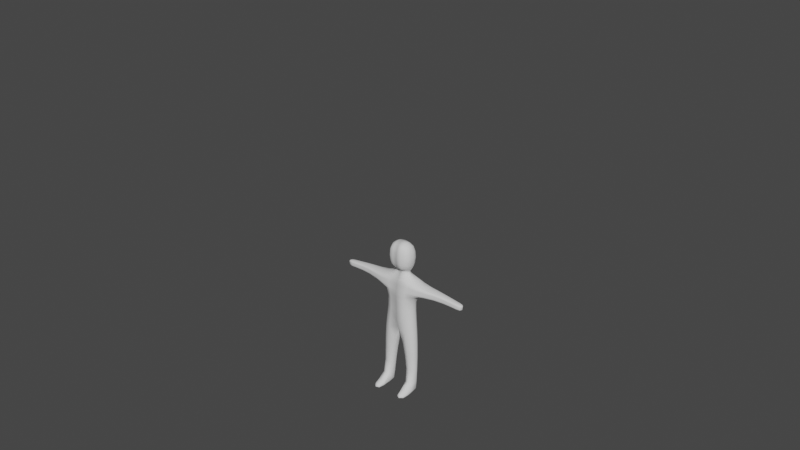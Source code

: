 # Source: Player.blend  (saved by Blender 2.93.21; exported with 4.5.12 LTS)
import bpy
from mathutils import Matrix  # noqa: F401  (used for matrix-valued properties, if any)

bpy.ops.wm.read_factory_settings(use_empty=True)
scene = bpy.context.scene
scene.name = 'Scene'

# ---- collections
col_collection = bpy.data.collections.new('Collection'); scene.collection.children.link(col_collection)

# ---- world
world_world = bpy.data.worlds.new('World'); scene.world = world_world
world_world.use_nodes = True; world_world.node_tree.nodes.clear()
_N = world_world.node_tree.nodes; _L = world_world.node_tree.links
n0 = _N.new('ShaderNodeOutputWorld'); n0.name = 'World Output'; n0.location = (300, 300)
n1 = _N.new('ShaderNodeBackground'); n1.name = 'Background'; n1.location = (10, 300)
n1.inputs[0].default_value = (0.05088, 0.05088, 0.05088, 1.0)
_L.new(n1.outputs[0], n0.inputs[0])
n0.is_active_output = True
world_world.color = (0.05088, 0.05088, 0.05088)
world_world.use_sun_shadow = False
world_world.sun_shadow_jitter_overblur = 0.0

# ---- meshes
me_unamedmesh = bpy.data.meshes.new('unamedmesh')
me_unamedmesh.from_pydata([(0.4294, -0.3048, -0.1759), (0.6739, 0.6848, -0.2244), (0.4294, -0.3051, 0.1392), (0.6739, 0.668, 0.1041), (0.4934, -1.008, -0.1506), (0.4934, -1.008, 0.1625), (0.55, -1.905, -0.105), (0.55, -1.903, 0.1405), (0.2495, -1.931, -0.1342), (0.2495, -1.929, 0.1555), (0.5596, -2.778, -0.05611), (0.5789, -2.813, 0.2028), (0.3272, -2.781, -0.07991), (0.3172, -2.815, 0.2222), (0.5508, 0.2731, -0.2259), (0.5508, 0.2706, 0.1443), (1.238, 0.3854, -0.1867), (1.299, 0.6096, -0.1907), (1.299, 0.6092, 0.007481), (1.238, 0.3851, 0.01204), (1.828, 0.3727, -0.167), (1.854, 0.5538, -0.167), (1.854, 0.5538, -0.02899), (1.828, 0.3727, -0.02899), (0.5339, -3.1, -0.01615), (0.5701, -3.124, 0.2439), (0.3646, -3.1, -0.02865), (0.3365, -3.123, 0.2627), (0.5505, -3.017, 0.6076), (0.3851, -3.016, 0.6417), (0.5522, -3.12, 0.617), (0.3829, -3.119, 0.6514), (0.271, 0.8718, -0.1501), (0.271, 0.8671, 0.03095), (0.2926, 1.112, -0.1664), (0.295, 1.109, 0.06436), (2.12, 0.3548, -0.1461), (2.143, 0.5183, -0.1461), (2.143, 0.5183, -0.04982), (2.12, 0.3548, -0.04982), (0.3863, 1.471, -0.1565), (0.3907, 1.469, 0.07006), (0.2915, 1.826, -0.1463), (0.2957, 1.832, 0.05966), (0.2291, 1.194, 0.201), (0.273, 1.465, 0.2274), (0.2354, 1.755, 0.1992), (0.2161, 1.218, -0.267), (0.2552, 1.47, -0.2796), (0.2194, 1.73, -0.2603), (0.2175, 1.003, -0.1318), (0.2175, 1.003, 0.01711), (0.6845, 0.5731, -0.2832), (0.6845, 0.5516, 0.1728), (1.285, 0.5498, -0.2393), (1.285, 0.5492, 0.05821), (1.847, 0.5081, -0.2014), (1.847, 0.5081, 0.005497), (2.164, 0.4757, -0.1622), (2.164, 0.4757, -0.03377), (0.6293, 0.4155, 0.1866), (1.261, 0.4517, 0.06021), (1.836, 0.4317, 0.005497), (2.154, 0.4029, -0.03377), (0.6293, 0.4268, -0.2868), (1.261, 0.4522, -0.2377), (1.836, 0.4317, -0.2014), (2.154, 0.4029, -0.1622), (-0.4294, -0.3048, -0.1759), (-0.6739, 0.6848, -0.2244), (-0.4294, -0.3051, 0.1392), (-0.6739, 0.668, 0.1041), (7.138e-09, -0.3339, -0.3029), (-2.539e-07, 0.8545, -0.2477), (1.406e-07, -0.3339, 0.2764), (-1.202e-07, 0.7289, 0.207), (-0.4934, -1.008, -0.1506), (-0.4934, -1.008, 0.1625), (1.675e-07, -0.9151, -0.1882), (2.558e-07, -0.9151, 0.195), (-0.55, -1.905, -0.105), (-0.55, -1.903, 0.1405), (-0.2495, -1.931, -0.1342), (-0.2495, -1.929, 0.1555), (-0.5596, -2.778, -0.05611), (-0.5789, -2.813, 0.2028), (-0.3272, -2.781, -0.07991), (-0.3172, -2.815, 0.2222), (-0.5508, 0.2731, -0.2259), (-0.5508, 0.2706, 0.1443), (3.122e-08, 0.1687, 0.3041), (-1.278e-07, 0.1775, -0.3772), (-1.238, 0.3854, -0.1867), (-1.299, 0.6096, -0.1907), (-1.299, 0.6092, 0.007481), (-1.238, 0.3851, 0.01204), (-1.828, 0.3727, -0.167), (-1.854, 0.5538, -0.167), (-1.854, 0.5538, -0.02899), (-1.828, 0.3727, -0.02899), (-0.5339, -3.1, -0.01615), (-0.5701, -3.124, 0.2439), (-0.3646, -3.1, -0.02865), (-0.3365, -3.123, 0.2627), (-0.5505, -3.017, 0.6076), (-0.3851, -3.016, 0.6417), (-0.5522, -3.12, 0.617), (-0.3829, -3.119, 0.6514), (-0.271, 0.8718, -0.1501), (-0.271, 0.8671, 0.03095), (-1.799e-07, 0.8847, 0.1039), (-2.568e-07, 0.9132, -0.2013), (-0.2926, 1.112, -0.1664), (-0.295, 1.109, 0.06436), (-2.071e-07, 1.035, 0.1357), (-2.974e-07, 1.059, -0.2312), (-2.12, 0.3548, -0.1461), (-2.143, 0.5183, -0.1461), (-2.143, 0.5183, -0.04982), (-2.12, 0.3548, -0.04982), (-0.3863, 1.471, -0.1565), (-0.3907, 1.469, 0.07006), (-3.172e-07, 1.471, 0.09453), (-3.787e-07, 1.473, -0.1702), (-0.2915, 1.826, -0.1463), (-0.2957, 1.832, 0.05966), (-4.319e-07, 1.949, 0.07486), (-4.77e-07, 1.94, -0.1305), (-0.2291, 1.194, 0.201), (-2.109e-07, 1.152, 0.2361), (-0.273, 1.465, 0.2274), (-2.719e-07, 1.464, 0.2837), (-0.2354, 1.755, 0.1992), (-3.601e-07, 1.793, 0.2299), (-3.395e-07, 1.181, -0.2928), (-0.2161, 1.218, -0.267), (-4.103e-07, 1.464, -0.3174), (-0.2552, 1.47, -0.2796), (-4.687e-07, 1.756, -0.2781), (-0.2194, 1.73, -0.2603), (-2.091e-07, 0.9901, 0.08266), (-2.748e-07, 1.003, -0.1899), (-0.2175, 1.003, -0.1318), (-0.2175, 1.003, 0.01711), (-0.6845, 0.5731, -0.2832), (-0.6845, 0.5516, 0.1728), (-7.722e-08, 0.5875, 0.2524), (-2.295e-07, 0.7033, -0.2927), (-1.285, 0.5498, -0.2393), (-1.285, 0.5492, 0.05821), (-1.847, 0.5081, -0.2014), (-1.847, 0.5081, 0.005497), (-2.164, 0.4757, -0.1622), (-2.164, 0.4757, -0.03377), (-0.6293, 0.4155, 0.1866), (-2.617e-08, 0.4007, 0.2872), (-1.863e-07, 0.4561, -0.3522), (-1.261, 0.4517, 0.06021), (-1.836, 0.4317, 0.005497), (-2.154, 0.4029, -0.03377), (-0.6293, 0.4268, -0.2868), (-1.261, 0.4522, -0.2377), (-1.836, 0.4317, -0.2014), (-2.154, 0.4029, -0.1622), (0.4939, -0.3006, -0.01912), (0.699, 0.6327, -0.276), (0.7417, 0.6808, -0.06592), (0.4363, 0.006147, 0.1385), (0.2469, -0.3174, 0.2303), (0.3306, 0.6987, 0.1768), (7.749e-08, -0.04662, 0.2897), (7.388e-08, -0.3339, -0.01328), (-1.871e-07, 0.7917, -0.02031), (-6.853e-08, -0.04551, -0.3429), (0.2469, -0.3172, -0.2627), (0.3306, 0.7648, -0.257), (0.5627, -0.9998, 0.006298), (0.2963, -1.019, 0.2375), (2.334e-07, -1.008, 0.005499), (0.2963, -1.019, -0.2277), (0.4562, -0.6379, 0.1521), (0.4562, -0.6378, -0.1636), (8.829e-08, -0.6575, -0.2743), (2.134e-07, -0.6575, 0.2687), (0.6064, -1.899, 0.01908), (0.3998, -1.915, 0.1982), (0.1931, -1.935, 0.0093), (0.3998, -1.918, -0.1698), (0.1719, -1.463, -0.1588), (0.1719, -1.463, 0.1736), (0.5272, -1.435, 0.156), (0.5272, -1.435, -0.1305), (0.6071, -2.778, 0.04447), (0.4477, -2.756, 0.2605), (0.2807, -2.782, 0.03542), (0.4434, -2.781, -0.1054), (0.5586, -2.383, -0.07829), (0.2989, -2.395, -0.1055), (0.2979, -2.393, 0.1487), (0.5607, -2.38, 0.136), (0.4363, 0.007065, -0.1949), (0.5929, 0.3622, 0.1875), (-6.332e-10, 0.3045, 0.3018), (-1.634e-07, 0.3324, -0.3768), (0.2665, 0.2155, -0.3186), (-4.829e-08, 0.1731, -0.03652), (0.2665, 0.2099, 0.2477), (0.6182, 0.2521, -0.04175), (1.293, 0.5868, -0.2337), (1.3, 0.6171, -0.09174), (1.248, 0.4113, 0.05491), (1.234, 0.3763, -0.08715), (1.012, 0.6274, 0.0491), (1.012, 0.6301, -0.2055), (0.8967, 0.3662, -0.1958), (0.8967, 0.3651, 0.06443), (1.851, 0.5363, -0.1971), (1.855, 0.5597, -0.09798), (1.831, 0.3968, 0.001185), (1.826, 0.3643, -0.09798), (1.557, 0.3836, -0.0167), (1.59, 0.583, -0.01727), (1.59, 0.583, -0.1771), (1.557, 0.3836, -0.1766), (0.5598, -3.118, 0.07265), (0.4532, -3.156, 0.2582), (0.3396, -3.117, 0.0689), (0.4492, -3.115, -0.03807), (0.5557, -3.011, -0.03939), (0.3415, -3.01, -0.05974), (0.2926, -3.022, 0.2512), (0.6132, -3.023, 0.2258), (0.4692, -3.011, 0.6566), (0.4689, -3.132, 0.6662), (0.3674, -3.071, 0.6832), (0.5707, -3.072, 0.6396), (0.3527, -2.966, 0.479), (0.5691, -2.967, 0.4433), (0.5713, -3.127, 0.4625), (0.3511, -3.126, 0.4986), (0.3117, 0.865, -0.0612), (0.1558, 0.8746, 0.0815), (-2.183e-07, 0.899, -0.04868), (0.1558, 0.8894, -0.1914), (-2.555e-07, 0.8857, -0.2231), (0.4265, 0.7827, -0.1788), (0.4265, 0.7694, 0.06313), (-1.504e-07, 0.8072, 0.1546), (0.3324, 1.119, -0.05341), (0.1539, 1.056, 0.1106), (-2.635e-07, 1.094, -0.04985), (0.1522, 1.069, -0.21), (-2.104e-07, 1.014, 0.1009), (-2.641e-07, 0.9573, -0.1891), (0.2477, 1.042, -0.1393), (0.2122, 0.9466, 0.01683), (2.164, 0.5026, -0.1594), (2.161, 0.5189, -0.09798), (2.145, 0.3708, -0.03652), (2.137, 0.3495, -0.09798), (2.023, 0.3597, -0.03592), (2.047, 0.5317, -0.03592), (2.047, 0.5317, -0.16), (2.023, 0.3597, -0.16), (0.4026, 1.471, -0.04624), (0.2705, 1.801, 0.1474), (-3.49e-07, 1.474, -0.041), (-3.979e-07, 1.469, -0.2575), (-3.331e-07, 1.263, -0.1824), (0.3636, 1.277, -0.1586), (0.3676, 1.274, 0.06645), (-2.663e-07, 1.253, 0.097), (0.3035, 1.841, -0.04585), (0.164, 1.914, 0.06403), (-4.594e-07, 1.966, -0.02809), (0.1616, 1.906, -0.1388), (-3.729e-07, 1.706, 0.08736), (-4.273e-07, 1.702, -0.1531), (0.3653, 1.67, -0.1526), (0.3699, 1.672, 0.06494), (0.1373, 1.167, 0.2184), (0.1495, 1.464, 0.2632), (0.2585, 1.297, 0.2184), (-2.347e-07, 1.29, 0.2711), (0.1418, 1.782, 0.2154), (-3.16e-07, 1.642, 0.2703), (0.263, 1.64, 0.2184), (0.3511, 1.467, 0.1635), (-3.988e-07, 1.894, 0.1633), (0.2644, 1.154, 0.1528), (-2.042e-07, 1.072, 0.1857), (-2.922e-07, 1.468, 0.1996), (0.1283, 1.195, -0.2799), (0.1372, 1.467, -0.304), (-3.733e-07, 1.309, -0.3114), (0.2423, 1.317, -0.2759), (0.1305, 1.749, -0.2705), (-4.439e-07, 1.618, -0.3092), (0.2445, 1.625, -0.2736), (-3.145e-07, 1.102, -0.2634), (-4.802e-07, 1.867, -0.217), (0.2587, 1.783, -0.2208), (0.2552, 1.171, -0.2345), (0.3383, 1.471, -0.2337), (-1.996e-07, 0.9473, 0.08095), (-2.852e-07, 1.033, -0.205), (0.2122, 0.9472, -0.1352), (0.2479, 1.041, 0.02814), (0.125, 0.9976, 0.0605), (0.125, 1.003, -0.172), (0.2501, 1.004, -0.05793), (-2.419e-07, 0.9965, -0.0536), (0.66, 0.4986, -0.2849), (0.699, 0.6087, 0.1614), (-9.764e-08, 0.6603, 0.2365), (-2.453e-07, 0.7951, -0.2695), (1.274, 0.5017, -0.2385), (1.293, 0.5863, 0.05128), (1.842, 0.4711, -0.2014), (1.851, 0.5363, 0.001185), (2.159, 0.4405, -0.1622), (2.164, 0.5026, -0.03652), (2.045, 0.4882, -0.1912), (2.204, 0.4715, -0.09798), (1.582, 0.5323, -0.2169), (2.045, 0.4882, -0.004783), (0.9902, 0.5511, 0.114), (0.9902, 0.5551, -0.2639), (1.582, 0.5322, 0.02283), (0.3509, 0.627, -0.2914), (-1.534e-07, 0.6454, -0.02015), (0.3509, 0.5652, 0.2174), (0.66, 0.482, 0.1794), (-5.252e-08, 0.4972, 0.2692), (-2.086e-07, 0.5838, -0.3215), (1.274, 0.5011, 0.05918), (1.842, 0.4711, 0.005497), (2.159, 0.4405, -0.03377), (0.5929, 0.3688, -0.2818), (1.248, 0.4118, -0.2307), (1.831, 0.3968, -0.1971), (2.145, 0.3708, -0.1594), (0.3142, 0.4046, 0.241), (-1.062e-07, 0.4284, -0.03253), (0.3142, 0.4348, -0.318), (0.9454, 0.4389, -0.2606), (1.568, 0.4478, -0.2167), (2.194, 0.3986, -0.09798), (2.034, 0.4149, -0.1912), (2.034, 0.4149, -0.004783), (0.9454, 0.4363, 0.1205), (1.568, 0.4477, 0.02308), (-0.4939, -0.3006, -0.01912), (-0.699, 0.6327, -0.276), (-0.7417, 0.6808, -0.06592), (-0.4363, 0.006147, 0.1385), (-0.2469, -0.3174, 0.2303), (-0.3306, 0.6987, 0.1768), (-0.2469, -0.3172, -0.2627), (-0.3306, 0.7648, -0.257), (-0.5627, -0.9998, 0.006298), (-0.2963, -1.019, 0.2375), (-0.2963, -1.019, -0.2277), (-0.4562, -0.6379, 0.1521), (-0.4562, -0.6378, -0.1636), (-0.6064, -1.899, 0.01908), (-0.3998, -1.915, 0.1982), (-0.1931, -1.935, 0.0093), (-0.3998, -1.918, -0.1698), (-0.1719, -1.463, -0.1588), (-0.1719, -1.463, 0.1736), (-0.5272, -1.435, 0.156), (-0.5272, -1.435, -0.1305), (-0.6071, -2.778, 0.04447), (-0.4477, -2.756, 0.2605), (-0.2807, -2.782, 0.03542), (-0.4434, -2.781, -0.1054), (-0.5586, -2.383, -0.07829), (-0.2989, -2.395, -0.1055), (-0.2979, -2.393, 0.1487), (-0.5607, -2.38, 0.136), (-0.4363, 0.007065, -0.1949), (-0.5929, 0.3622, 0.1875), (-0.2665, 0.2155, -0.3186), (-0.2665, 0.2099, 0.2477), (-0.6182, 0.2521, -0.04175), (-1.293, 0.5868, -0.2337), (-1.3, 0.6171, -0.09174), (-1.248, 0.4113, 0.05491), (-1.234, 0.3763, -0.08715), (-1.012, 0.6274, 0.0491), (-1.012, 0.6301, -0.2055), (-0.8967, 0.3662, -0.1958), (-0.8967, 0.3651, 0.06443), (-1.851, 0.5363, -0.1971), (-1.855, 0.5597, -0.09797), (-1.831, 0.3968, 0.001185), (-1.826, 0.3643, -0.09797), (-1.557, 0.3836, -0.0167), (-1.59, 0.583, -0.01727), (-1.59, 0.583, -0.1771), (-1.557, 0.3836, -0.1766), (-0.5598, -3.118, 0.07265), (-0.4532, -3.156, 0.2582), (-0.3396, -3.117, 0.0689), (-0.4492, -3.115, -0.03807), (-0.5557, -3.011, -0.03939), (-0.3415, -3.01, -0.05974), (-0.2926, -3.022, 0.2512), (-0.6132, -3.023, 0.2258), (-0.4692, -3.011, 0.6566), (-0.4689, -3.132, 0.6662), (-0.3674, -3.071, 0.6832), (-0.5707, -3.072, 0.6396), (-0.3527, -2.966, 0.479), (-0.5691, -2.967, 0.4433), (-0.5713, -3.127, 0.4625), (-0.3511, -3.126, 0.4986), (-0.3117, 0.865, -0.0612), (-0.1558, 0.8746, 0.0815), (-0.1558, 0.8894, -0.1914), (-0.4265, 0.7827, -0.1788), (-0.4265, 0.7694, 0.06313), (-0.3324, 1.119, -0.05341), (-0.1539, 1.056, 0.1106), (-0.1522, 1.069, -0.21), (-0.2477, 1.042, -0.1393), (-0.2122, 0.9466, 0.01683), (-2.164, 0.5026, -0.1594), (-2.161, 0.5189, -0.09797), (-2.145, 0.3708, -0.03652), (-2.137, 0.3495, -0.09797), (-2.023, 0.3597, -0.03592), (-2.047, 0.5317, -0.03592), (-2.047, 0.5317, -0.16), (-2.023, 0.3597, -0.16), (-0.4026, 1.471, -0.04624), (-0.2705, 1.801, 0.1474), (-0.3636, 1.277, -0.1586), (-0.3676, 1.274, 0.06645), (-0.3035, 1.841, -0.04585), (-0.164, 1.914, 0.06403), (-0.1616, 1.906, -0.1388), (-0.3653, 1.67, -0.1526), (-0.3699, 1.672, 0.06494), (-0.1373, 1.167, 0.2184), (-0.1495, 1.464, 0.2632), (-0.2585, 1.297, 0.2184), (-0.1418, 1.782, 0.2154), (-0.263, 1.64, 0.2184), (-0.3511, 1.467, 0.1635), (-0.2644, 1.154, 0.1528), (-0.1283, 1.195, -0.2799), (-0.1372, 1.467, -0.304), (-0.2423, 1.317, -0.2759), (-0.1305, 1.749, -0.2705), (-0.2445, 1.625, -0.2736), (-0.2587, 1.783, -0.2208), (-0.2552, 1.171, -0.2345), (-0.3383, 1.471, -0.2337), (-0.2122, 0.9472, -0.1352), (-0.2479, 1.041, 0.02814), (-0.125, 0.9976, 0.0605), (-0.125, 1.003, -0.172), (-0.2501, 1.004, -0.05793), (-0.66, 0.4986, -0.2849), (-0.699, 0.6087, 0.1614), (-1.274, 0.5017, -0.2385), (-1.293, 0.5863, 0.05128), (-1.842, 0.4711, -0.2014), (-1.851, 0.5363, 0.001185), (-2.159, 0.4405, -0.1622), (-2.164, 0.5026, -0.03652), (-2.045, 0.4882, -0.1912), (-2.204, 0.4715, -0.09797), (-1.582, 0.5323, -0.2169), (-2.045, 0.4882, -0.004782), (-0.9902, 0.5511, 0.114), (-0.9902, 0.5551, -0.2639), (-1.582, 0.5322, 0.02283), (-0.3509, 0.627, -0.2914), (-0.3509, 0.5652, 0.2174), (-0.66, 0.482, 0.1794), (-1.274, 0.5011, 0.05918), (-1.842, 0.4711, 0.005497), (-2.159, 0.4405, -0.03377), (-0.5929, 0.3688, -0.2818), (-1.248, 0.4118, -0.2307), (-1.831, 0.3968, -0.1971), (-2.145, 0.3708, -0.1594), (-0.3142, 0.4046, 0.241), (-0.3142, 0.4348, -0.318), (-0.9454, 0.4389, -0.2606), (-1.568, 0.4478, -0.2167), (-2.194, 0.3986, -0.09797), (-2.034, 0.4149, -0.1912), (-2.034, 0.4149, -0.004782), (-0.9454, 0.4363, 0.1205), (-1.568, 0.4477, 0.02308), (1.019, 0.6382, -0.07904), (0.3586, 0.6312, 0.2052), (0.3586, 0.7027, -0.279), (0.524, -0.6321, -0.006181), (0.2405, 0.827, -0.2229), (0.1106, -1.474, 0.006612), (0.2633, -0.651, -0.2468), (0.2633, -0.651, 0.2377), (0.4288, -2.39, -0.1343), (0.5917, -1.427, 0.01373), (0.3525, -1.452, -0.2021), (0.3525, -1.452, 0.2222), (0.4486, -3.013, -0.08493), (0.4293, -2.381, 0.1874), (0.2499, -2.395, 0.01749), (0.6079, -2.378, 0.02789), (0.2468, -0.01641, -0.2909), (0.2468, -0.01762, 0.2365), (0.5022, 0.01198, -0.02864), (1.562, 0.4097, 0.01819), (1.004, 0.6011, -0.2578), (0.8949, 0.3551, -0.06518), (0.9178, 0.3943, 0.1162), (2.028, 0.3818, -0.008685), (1.587, 0.5636, -0.212), (1.556, 0.3746, -0.09662), (1.591, 0.5895, -0.0972), (0.4497, -3.15, 0.07288), (0.4609, -2.935, 0.4651), (0.2935, -3.011, 0.05371), (0.6048, -3.012, 0.06073), (0.4718, -3.078, 0.7285), (0.6106, -3.052, 0.4491), (0.4612, -3.154, 0.4871), (0.3121, -3.051, 0.4987), (0.2405, 0.7856, 0.1278), (0.489, 0.7672, -0.06143), (0.2846, 1.045, -0.05621), (0.1409, 1.036, -0.1839), (0.1411, 1.028, 0.07587), (2.202, 0.4988, -0.09798), (2.048, 0.5152, -0.1873), (2.023, 0.3518, -0.09798), (2.05, 0.537, -0.09798), (0.152, 1.87, 0.1519), (0.3808, 1.271, -0.04907), (0.1681, 1.927, -0.03891), (0.3806, 1.677, -0.04675), (0.3342, 1.656, 0.1564), (0.1432, 1.295, 0.2516), (0.146, 1.639, 0.2517), (0.1468, 1.094, 0.1661), (0.3297, 1.286, 0.1579), (0.132, 1.316, -0.2984), (0.1332, 1.619, -0.2968), (0.1449, 1.845, -0.218), (0.1414, 1.117, -0.2475), (0.3181, 1.298, -0.2331), (0.3208, 1.648, -0.2284), (0.122, 0.947, 0.06013), (0.122, 0.9514, -0.1741), (0.244, 0.9461, -0.05993), (2.04, 0.4528, -0.1912), (2.199, 0.4362, -0.09798), (1.575, 0.4913, -0.2168), (2.048, 0.5152, -0.008685), (1.004, 0.597, 0.1042), (0.9701, 0.4962, -0.2623), (1.587, 0.5636, 0.01774), (0.3347, 0.5314, -0.3042), (0.3347, 0.4849, 0.2289), (0.2904, 0.3312, 0.2501), (0.2904, 0.347, -0.3273), (0.9178, 0.3962, -0.2515), (1.562, 0.4097, -0.2116), (2.183, 0.3664, -0.09798), (2.028, 0.3818, -0.1873), (2.04, 0.4528, -0.004783), (0.9701, 0.4929, 0.1171), (1.575, 0.4912, 0.02295), (-1.019, 0.6382, -0.07903), (-0.3586, 0.6312, 0.2052), (-1.715e-07, 0.7277, -0.01652), (-0.3586, 0.7027, -0.279), (-0.524, -0.6321, -0.006181), (-0.2405, 0.827, -0.2229), (-0.1106, -1.474, 0.006612), (1.533e-07, -0.6678, -0.002614), (-0.2633, -0.651, -0.2468), (-0.2633, -0.651, 0.2377), (-0.4288, -2.39, -0.1343), (-0.5917, -1.427, 0.01373), (-0.3525, -1.452, -0.2021), (-0.3525, -1.452, 0.2222), (-0.4486, -3.013, -0.08493), (-0.4293, -2.381, 0.1874), (-0.2499, -2.395, 0.01749), (-0.6079, -2.378, 0.02789), (-0.2468, -0.01641, -0.2909), (4.481e-09, -0.04606, -0.02662), (-0.2468, -0.01762, 0.2365), (-0.5022, 0.01198, -0.02864), (-1.562, 0.4097, 0.0182), (-1.004, 0.6011, -0.2578), (-0.8949, 0.3551, -0.06518), (-0.9178, 0.3943, 0.1162), (-2.028, 0.3818, -0.008684), (-1.587, 0.5636, -0.212), (-1.556, 0.3746, -0.09662), (-1.591, 0.5895, -0.09719), (-0.4497, -3.15, 0.07288), (-0.4609, -2.935, 0.4651), (-0.2935, -3.011, 0.05371), (-0.6048, -3.012, 0.06073), (-0.4718, -3.078, 0.7285), (-0.6106, -3.052, 0.4491), (-0.4612, -3.154, 0.4871), (-0.3121, -3.051, 0.4987), (-2.489e-07, 1.028, -0.05225), (-0.2405, 0.7856, 0.1278), (-2.029e-07, 0.8465, -0.03424), (-0.489, 0.7672, -0.06143), (-4.396e-07, 1.666, -0.2416), (-0.2846, 1.045, -0.05621), (-0.1409, 1.036, -0.1839), (-0.1411, 1.028, 0.07587), (-2.202, 0.4988, -0.09797), (-2.048, 0.5152, -0.1873), (-2.023, 0.3518, -0.09797), (-2.05, 0.537, -0.09797), (-4.03e-07, 1.714, -0.03485), (-0.152, 1.87, 0.1519), (-3.001e-07, 1.257, -0.04603), (-0.3808, 1.271, -0.04907), (-0.1681, 1.927, -0.03891), (-0.3806, 1.677, -0.04675), (-3.557e-07, 1.281, -0.2622), (-0.3342, 1.656, 0.1564), (-0.1432, 1.295, 0.2516), (-0.146, 1.639, 0.2517), (-0.1468, 1.094, 0.1661), (-2.464e-07, 1.265, 0.196), (-3.439e-07, 1.68, 0.1872), (-0.3297, 1.286, 0.1579), (-0.132, 1.316, -0.2984), (-0.1332, 1.619, -0.2968), (-0.1449, 1.845, -0.218), (-0.1414, 1.117, -0.2475), (-0.3181, 1.298, -0.2331), (-0.3208, 1.648, -0.2284), (-0.122, 0.947, 0.06013), (-0.122, 0.9514, -0.1741), (-0.244, 0.9461, -0.05993), (-2.319e-07, 0.9523, -0.05408), (-2.04, 0.4528, -0.1912), (-2.199, 0.4362, -0.09797), (-1.575, 0.4913, -0.2168), (-2.048, 0.5152, -0.008684), (-1.004, 0.597, 0.1042), (-0.9701, 0.4962, -0.2623), (-1.587, 0.5636, 0.01774), (-0.3347, 0.5314, -0.3042), (-1.305e-07, 0.5405, -0.02614), (-0.3347, 0.4849, 0.2289), (-0.2904, 0.3312, 0.2501), (-8.201e-08, 0.3185, -0.03748), (-0.2904, 0.347, -0.3273), (-0.9178, 0.3962, -0.2515), (-1.562, 0.4097, -0.2116), (-2.183, 0.3664, -0.09797), (-2.028, 0.3818, -0.1873), (-2.04, 0.4528, -0.004782), (-0.9701, 0.4929, 0.1171), (-1.575, 0.4912, 0.02295)], [], [(1, 166, 499), (1, 499, 213), (166, 3, 212), (166, 212, 499), (499, 212, 18), (499, 18, 209), (213, 499, 209), (213, 209, 17), (53, 313, 500), (53, 500, 331), (313, 3, 169), (313, 169, 500), (500, 169, 75), (500, 75, 314), (331, 500, 314), (331, 314, 146), (147, 315, 501), (147, 501, 329), (315, 73, 175), (315, 175, 501), (501, 175, 1), (501, 1, 165), (329, 501, 165), (329, 165, 52), (0, 164, 502), (0, 502, 181), (164, 2, 180), (164, 180, 502), (502, 180, 5), (502, 5, 176), (181, 502, 176), (181, 176, 4), (1, 175, 503), (1, 503, 245), (175, 73, 244), (175, 244, 503), (503, 244, 111), (503, 111, 243), (245, 503, 243), (245, 243, 32), (79, 178, 504), (79, 504, 189), (178, 78, 188), (178, 188, 504), (504, 188, 8), (504, 8, 186), (189, 504, 186), (189, 186, 9), (72, 174, 505), (72, 505, 182), (174, 0, 181), (174, 181, 505), (505, 181, 4), (505, 4, 179), (182, 505, 179), (182, 179, 78), (2, 168, 506), (2, 506, 180), (168, 74, 183), (168, 183, 506), (506, 183, 79), (506, 79, 177), (180, 506, 177), (180, 177, 5), (8, 187, 507), (8, 507, 197), (187, 6, 196), (187, 196, 507), (507, 196, 10), (507, 10, 195), (197, 507, 195), (197, 195, 12), (4, 176, 508), (4, 508, 191), (176, 5, 190), (176, 190, 508), (508, 190, 7), (508, 7, 184), (191, 508, 184), (191, 184, 6), (78, 179, 509), (78, 509, 188), (179, 4, 191), (179, 191, 509), (509, 191, 6), (509, 6, 187), (188, 509, 187), (188, 187, 8), (5, 177, 510), (5, 510, 190), (177, 79, 189), (177, 189, 510), (510, 189, 9), (510, 9, 185), (190, 510, 185), (190, 185, 7), (12, 195, 511), (12, 511, 229), (195, 10, 228), (195, 228, 511), (511, 228, 24), (511, 24, 227), (229, 511, 227), (229, 227, 26), (7, 185, 512), (7, 512, 199), (185, 9, 198), (185, 198, 512), (512, 198, 13), (512, 13, 193), (199, 512, 193), (199, 193, 11), (9, 186, 513), (9, 513, 198), (186, 8, 197), (186, 197, 513), (513, 197, 12), (513, 12, 194), (198, 513, 194), (198, 194, 13), (6, 184, 514), (6, 514, 196), (184, 7, 199), (184, 199, 514), (514, 199, 11), (514, 11, 192), (196, 514, 192), (196, 192, 10), (72, 173, 515), (72, 515, 174), (173, 91, 204), (173, 204, 515), (515, 204, 14), (515, 14, 200), (174, 515, 200), (174, 200, 0), (2, 167, 516), (2, 516, 168), (167, 15, 206), (167, 206, 516), (516, 206, 90), (516, 90, 170), (168, 516, 170), (168, 170, 74), (0, 200, 517), (0, 517, 164), (200, 14, 207), (200, 207, 517), (517, 207, 15), (517, 15, 167), (164, 517, 167), (164, 167, 2), (61, 210, 518), (61, 518, 351), (210, 19, 220), (210, 220, 518), (518, 220, 23), (518, 23, 218), (351, 518, 218), (351, 218, 62), (52, 165, 519), (52, 519, 327), (165, 1, 213), (165, 213, 519), (519, 213, 17), (519, 17, 208), (327, 519, 208), (327, 208, 54), (15, 207, 520), (15, 520, 215), (207, 14, 214), (207, 214, 520), (520, 214, 16), (520, 16, 211), (215, 520, 211), (215, 211, 19), (60, 201, 521), (60, 521, 350), (201, 15, 215), (201, 215, 521), (521, 215, 19), (521, 19, 210), (350, 521, 210), (350, 210, 61), (62, 218, 522), (62, 522, 349), (218, 23, 260), (218, 260, 522), (522, 260, 39), (522, 39, 258), (349, 522, 258), (349, 258, 63), (54, 208, 523), (54, 523, 324), (208, 17, 222), (208, 222, 523), (523, 222, 21), (523, 21, 216), (324, 523, 216), (324, 216, 56), (19, 211, 524), (19, 524, 220), (211, 16, 223), (211, 223, 524), (524, 223, 20), (524, 20, 219), (220, 524, 219), (220, 219, 23), (17, 209, 525), (17, 525, 222), (209, 18, 221), (209, 221, 525), (525, 221, 22), (525, 22, 217), (222, 525, 217), (222, 217, 21), (25, 225, 526), (25, 526, 224), (225, 27, 226), (225, 226, 526), (526, 226, 26), (526, 26, 227), (224, 526, 227), (224, 227, 24), (11, 193, 527), (11, 527, 237), (193, 13, 236), (193, 236, 527), (527, 236, 29), (527, 29, 232), (237, 527, 232), (237, 232, 28), (13, 194, 528), (13, 528, 230), (194, 12, 229), (194, 229, 528), (528, 229, 26), (528, 26, 226), (230, 528, 226), (230, 226, 27), (10, 192, 529), (10, 529, 228), (192, 11, 231), (192, 231, 529), (529, 231, 25), (529, 25, 224), (228, 529, 224), (228, 224, 24), (28, 232, 530), (28, 530, 235), (232, 29, 234), (232, 234, 530), (530, 234, 31), (530, 31, 233), (235, 530, 233), (235, 233, 30), (25, 231, 531), (25, 531, 238), (231, 11, 237), (231, 237, 531), (531, 237, 28), (531, 28, 235), (238, 531, 235), (238, 235, 30), (27, 225, 532), (27, 532, 239), (225, 25, 238), (225, 238, 532), (532, 238, 30), (532, 30, 233), (239, 532, 233), (239, 233, 31), (13, 230, 533), (13, 533, 236), (230, 27, 239), (230, 239, 533), (533, 239, 31), (533, 31, 234), (236, 533, 234), (236, 234, 29), (75, 169, 534), (75, 534, 247), (169, 3, 246), (169, 246, 534), (534, 246, 33), (534, 33, 241), (247, 534, 241), (247, 241, 110), (3, 166, 535), (3, 535, 246), (166, 1, 245), (166, 245, 535), (535, 245, 32), (535, 32, 240), (246, 535, 240), (246, 240, 33), (51, 310, 536), (51, 536, 307), (310, 50, 254), (310, 254, 536), (536, 254, 34), (536, 34, 248), (307, 536, 248), (307, 248, 35), (50, 309, 537), (50, 537, 254), (309, 141, 305), (309, 305, 537), (537, 305, 115), (537, 115, 251), (254, 537, 251), (254, 251, 34), (140, 308, 538), (140, 538, 252), (308, 51, 307), (308, 307, 538), (538, 307, 35), (538, 35, 249), (252, 538, 249), (252, 249, 114), (58, 256, 539), (58, 539, 323), (256, 37, 257), (256, 257, 539), (539, 257, 38), (539, 38, 321), (323, 539, 321), (323, 321, 59), (56, 216, 540), (56, 540, 322), (216, 21, 262), (216, 262, 540), (540, 262, 37), (540, 37, 256), (322, 540, 256), (322, 256, 58), (23, 219, 541), (23, 541, 260), (219, 20, 263), (219, 263, 541), (541, 263, 36), (541, 36, 259), (260, 541, 259), (260, 259, 39), (21, 217, 542), (21, 542, 262), (217, 22, 261), (217, 261, 542), (542, 261, 38), (542, 38, 257), (262, 542, 257), (262, 257, 37), (43, 273, 543), (43, 543, 265), (273, 126, 288), (273, 288, 543), (543, 288, 133), (543, 133, 284), (265, 543, 284), (265, 284, 46), (35, 248, 544), (35, 544, 270), (248, 34, 269), (248, 269, 544), (544, 269, 40), (544, 40, 264), (270, 544, 264), (270, 264, 41), (126, 273, 545), (126, 545, 274), (273, 43, 272), (273, 272, 545), (545, 272, 42), (545, 42, 275), (274, 545, 275), (274, 275, 127), (41, 264, 546), (41, 546, 279), (264, 40, 278), (264, 278, 546), (546, 278, 42), (546, 42, 272), (279, 546, 272), (279, 272, 43), (41, 279, 547), (41, 547, 287), (279, 43, 265), (279, 265, 547), (547, 265, 46), (547, 46, 286), (287, 547, 286), (287, 286, 45), (129, 280, 548), (129, 548, 283), (280, 44, 282), (280, 282, 548), (548, 282, 45), (548, 45, 281), (283, 548, 281), (283, 281, 131), (131, 281, 549), (131, 549, 285), (281, 45, 286), (281, 286, 549), (549, 286, 46), (549, 46, 284), (285, 549, 284), (285, 284, 133), (114, 249, 550), (114, 550, 290), (249, 35, 289), (249, 289, 550), (550, 289, 44), (550, 44, 280), (290, 550, 280), (290, 280, 129), (35, 270, 551), (35, 551, 289), (270, 41, 287), (270, 287, 551), (551, 287, 45), (551, 45, 282), (289, 551, 282), (289, 282, 44), (47, 292, 552), (47, 552, 295), (292, 134, 294), (292, 294, 552), (552, 294, 136), (552, 136, 293), (295, 552, 293), (295, 293, 48), (48, 293, 553), (48, 553, 298), (293, 136, 297), (293, 297, 553), (553, 297, 138), (553, 138, 296), (298, 553, 296), (298, 296, 49), (127, 275, 554), (127, 554, 300), (275, 42, 301), (275, 301, 554), (554, 301, 49), (554, 49, 296), (300, 554, 296), (300, 296, 138), (34, 251, 555), (34, 555, 302), (251, 115, 299), (251, 299, 555), (555, 299, 134), (555, 134, 292), (302, 555, 292), (302, 292, 47), (40, 269, 556), (40, 556, 303), (269, 34, 302), (269, 302, 556), (556, 302, 47), (556, 47, 295), (303, 556, 295), (303, 295, 48), (42, 278, 557), (42, 557, 301), (278, 40, 303), (278, 303, 557), (557, 303, 48), (557, 48, 298), (301, 557, 298), (301, 298, 49), (110, 241, 558), (110, 558, 304), (241, 33, 255), (241, 255, 558), (558, 255, 51), (558, 51, 308), (304, 558, 308), (304, 308, 140), (32, 243, 559), (32, 559, 306), (243, 111, 253), (243, 253, 559), (559, 253, 141), (559, 141, 309), (306, 559, 309), (306, 309, 50), (33, 240, 560), (33, 560, 255), (240, 32, 306), (240, 306, 560), (560, 306, 50), (560, 50, 310), (255, 560, 310), (255, 310, 51), (66, 318, 561), (66, 561, 348), (318, 56, 322), (318, 322, 561), (561, 322, 58), (561, 58, 320), (348, 561, 320), (348, 320, 67), (67, 320, 562), (67, 562, 347), (320, 58, 323), (320, 323, 562), (562, 323, 59), (562, 59, 337), (347, 562, 337), (347, 337, 63), (65, 316, 563), (65, 563, 346), (316, 54, 324), (316, 324, 563), (563, 324, 56), (563, 56, 318), (346, 563, 318), (346, 318, 66), (22, 319, 564), (22, 564, 261), (319, 57, 325), (319, 325, 564), (564, 325, 59), (564, 59, 321), (261, 564, 321), (261, 321, 38), (3, 313, 565), (3, 565, 212), (313, 53, 326), (313, 326, 565), (565, 326, 55), (565, 55, 317), (212, 565, 317), (212, 317, 18), (64, 312, 566), (64, 566, 345), (312, 52, 327), (312, 327, 566), (566, 327, 54), (566, 54, 316), (345, 566, 316), (345, 316, 65), (18, 317, 567), (18, 567, 221), (317, 55, 328), (317, 328, 567), (567, 328, 57), (567, 57, 319), (221, 567, 319), (221, 319, 22), (156, 334, 568), (156, 568, 344), (334, 147, 329), (334, 329, 568), (568, 329, 52), (568, 52, 312), (344, 568, 312), (344, 312, 64), (60, 332, 569), (60, 569, 342), (332, 53, 331), (332, 331, 569), (569, 331, 146), (569, 146, 333), (342, 569, 333), (342, 333, 155), (15, 201, 570), (15, 570, 206), (201, 60, 342), (201, 342, 570), (570, 342, 155), (570, 155, 202), (206, 570, 202), (206, 202, 90), (91, 203, 571), (91, 571, 204), (203, 156, 344), (203, 344, 571), (571, 344, 64), (571, 64, 338), (204, 571, 338), (204, 338, 14), (14, 338, 572), (14, 572, 214), (338, 64, 345), (338, 345, 572), (572, 345, 65), (572, 65, 339), (214, 572, 339), (214, 339, 16), (16, 339, 573), (16, 573, 223), (339, 65, 346), (339, 346, 573), (573, 346, 66), (573, 66, 340), (223, 573, 340), (223, 340, 20), (36, 341, 574), (36, 574, 259), (341, 67, 347), (341, 347, 574), (574, 347, 63), (574, 63, 258), (259, 574, 258), (259, 258, 39), (20, 340, 575), (20, 575, 263), (340, 66, 348), (340, 348, 575), (575, 348, 67), (575, 67, 341), (263, 575, 341), (263, 341, 36), (57, 336, 576), (57, 576, 325), (336, 62, 349), (336, 349, 576), (576, 349, 63), (576, 63, 337), (325, 576, 337), (325, 337, 59), (53, 332, 577), (53, 577, 326), (332, 60, 350), (332, 350, 577), (577, 350, 61), (577, 61, 335), (326, 577, 335), (326, 335, 55), (55, 335, 578), (55, 578, 328), (335, 61, 351), (335, 351, 578), (578, 351, 62), (578, 62, 336), (328, 578, 336), (328, 336, 57), (69, 391, 579), (69, 579, 354), (391, 93, 387), (391, 387, 579), (579, 387, 94), (579, 94, 390), (354, 579, 390), (354, 390, 71), (145, 481, 580), (145, 580, 466), (481, 146, 314), (481, 314, 580), (580, 314, 75), (580, 75, 357), (466, 580, 357), (466, 357, 71), (146, 581, 330), (146, 314, 581), (330, 315, 147), (330, 581, 315), (581, 73, 315), (581, 172, 73), (314, 172, 581), (314, 75, 172), (147, 480, 582), (147, 582, 315), (480, 144, 353), (480, 353, 582), (582, 353, 69), (582, 69, 359), (315, 582, 359), (315, 359, 73), (68, 364, 583), (68, 583, 352), (364, 76, 360), (364, 360, 583), (583, 360, 77), (583, 77, 363), (352, 583, 363), (352, 363, 70), (69, 421, 584), (69, 584, 359), (421, 108, 420), (421, 420, 584), (584, 420, 111), (584, 111, 244), (359, 584, 244), (359, 244, 73), (79, 370, 585), (79, 585, 178), (370, 83, 367), (370, 367, 585), (585, 367, 82), (585, 82, 369), (178, 585, 369), (178, 369, 78), (74, 586, 183), (74, 171, 586), (183, 178, 79), (183, 586, 178), (586, 78, 178), (586, 182, 78), (171, 182, 586), (171, 72, 182), (72, 182, 587), (72, 587, 358), (182, 78, 362), (182, 362, 587), (587, 362, 76), (587, 76, 364), (358, 587, 364), (358, 364, 68), (70, 363, 588), (70, 588, 356), (363, 77, 361), (363, 361, 588), (588, 361, 79), (588, 79, 183), (356, 588, 183), (356, 183, 74), (82, 378, 589), (82, 589, 368), (378, 86, 376), (378, 376, 589), (589, 376, 84), (589, 84, 377), (368, 589, 377), (368, 377, 80), (76, 372, 590), (76, 590, 360), (372, 80, 365), (372, 365, 590), (590, 365, 81), (590, 81, 371), (360, 590, 371), (360, 371, 77), (78, 369, 591), (78, 591, 362), (369, 82, 368), (369, 368, 591), (591, 368, 80), (591, 80, 372), (362, 591, 372), (362, 372, 76), (77, 371, 592), (77, 592, 361), (371, 81, 366), (371, 366, 592), (592, 366, 83), (592, 83, 370), (361, 592, 370), (361, 370, 79), (86, 407, 593), (86, 593, 376), (407, 102, 405), (407, 405, 593), (593, 405, 100), (593, 100, 406), (376, 593, 406), (376, 406, 84), (81, 380, 594), (81, 594, 366), (380, 85, 374), (380, 374, 594), (594, 374, 87), (594, 87, 379), (366, 594, 379), (366, 379, 83), (83, 379, 595), (83, 595, 367), (379, 87, 375), (379, 375, 595), (595, 375, 86), (595, 86, 378), (367, 595, 378), (367, 378, 82), (80, 377, 596), (80, 596, 365), (377, 84, 373), (377, 373, 596), (596, 373, 85), (596, 85, 380), (365, 596, 380), (365, 380, 81), (72, 358, 597), (72, 597, 173), (358, 68, 381), (358, 381, 597), (597, 381, 88), (597, 88, 383), (173, 597, 383), (173, 383, 91), (74, 598, 171), (74, 170, 598), (171, 173, 72), (171, 598, 173), (598, 91, 173), (598, 205, 91), (170, 205, 598), (170, 90, 205), (70, 356, 599), (70, 599, 355), (356, 74, 170), (356, 170, 599), (599, 170, 90), (599, 90, 384), (355, 599, 384), (355, 384, 89), (68, 352, 600), (68, 600, 381), (352, 70, 355), (352, 355, 600), (600, 355, 89), (600, 89, 385), (381, 600, 385), (381, 385, 88), (157, 498, 601), (157, 601, 388), (498, 158, 396), (498, 396, 601), (601, 396, 99), (601, 99, 398), (388, 601, 398), (388, 398, 95), (144, 478, 602), (144, 602, 353), (478, 148, 386), (478, 386, 602), (602, 386, 93), (602, 93, 391), (353, 602, 391), (353, 391, 69), (89, 393, 603), (89, 603, 385), (393, 95, 389), (393, 389, 603), (603, 389, 92), (603, 92, 392), (385, 603, 392), (385, 392, 88), (154, 497, 604), (154, 604, 382), (497, 157, 388), (497, 388, 604), (604, 388, 95), (604, 95, 393), (382, 604, 393), (382, 393, 89), (158, 496, 605), (158, 605, 396), (496, 159, 430), (496, 430, 605), (605, 430, 119), (605, 119, 432), (396, 605, 432), (396, 432, 99), (148, 475, 606), (148, 606, 386), (475, 150, 394), (475, 394, 606), (606, 394, 97), (606, 97, 400), (386, 606, 400), (386, 400, 93), (95, 398, 607), (95, 607, 389), (398, 99, 397), (398, 397, 607), (607, 397, 96), (607, 96, 401), (389, 607, 401), (389, 401, 92), (93, 400, 608), (93, 608, 387), (400, 97, 395), (400, 395, 608), (608, 395, 98), (608, 98, 399), (387, 608, 399), (387, 399, 94), (101, 402, 609), (101, 609, 403), (402, 100, 405), (402, 405, 609), (609, 405, 102), (609, 102, 404), (403, 609, 404), (403, 404, 103), (85, 415, 610), (85, 610, 374), (415, 104, 410), (415, 410, 610), (610, 410, 105), (610, 105, 414), (374, 610, 414), (374, 414, 87), (87, 408, 611), (87, 611, 375), (408, 103, 404), (408, 404, 611), (611, 404, 102), (611, 102, 407), (375, 611, 407), (375, 407, 86), (84, 406, 612), (84, 612, 373), (406, 100, 402), (406, 402, 612), (612, 402, 101), (612, 101, 409), (373, 612, 409), (373, 409, 85), (104, 413, 613), (104, 613, 410), (413, 106, 411), (413, 411, 613), (613, 411, 107), (613, 107, 412), (410, 613, 412), (410, 412, 105), (101, 416, 614), (101, 614, 409), (416, 106, 413), (416, 413, 614), (614, 413, 104), (614, 104, 415), (409, 614, 415), (409, 415, 85), (103, 417, 615), (103, 615, 403), (417, 107, 411), (417, 411, 615), (615, 411, 106), (615, 106, 416), (403, 615, 416), (403, 416, 101), (87, 414, 616), (87, 616, 408), (414, 105, 412), (414, 412, 616), (616, 412, 107), (616, 107, 417), (408, 616, 417), (408, 417, 103), (141, 617, 305), (141, 311, 617), (305, 250, 115), (305, 617, 250), (617, 114, 250), (617, 252, 114), (311, 252, 617), (311, 140, 252), (75, 247, 618), (75, 618, 357), (247, 110, 419), (247, 419, 618), (618, 419, 109), (618, 109, 422), (357, 618, 422), (357, 422, 71), (73, 619, 244), (73, 172, 619), (244, 242, 111), (244, 619, 242), (619, 110, 242), (619, 247, 110), (172, 247, 619), (172, 75, 247), (71, 422, 620), (71, 620, 354), (422, 109, 418), (422, 418, 620), (620, 418, 108), (620, 108, 421), (354, 620, 421), (354, 421, 69), (123, 621, 267), (123, 277, 621), (267, 297, 136), (267, 621, 297), (621, 138, 297), (621, 300, 138), (277, 300, 621), (277, 127, 300), (143, 461, 622), (143, 622, 464), (461, 113, 423), (461, 423, 622), (622, 423, 112), (622, 112, 426), (464, 622, 426), (464, 426, 142), (142, 426, 623), (142, 623, 463), (426, 112, 425), (426, 425, 623), (623, 425, 115), (623, 115, 305), (463, 623, 305), (463, 305, 141), (140, 252, 624), (140, 624, 462), (252, 114, 424), (252, 424, 624), (624, 424, 113), (624, 113, 461), (462, 624, 461), (462, 461, 143), (152, 474, 625), (152, 625, 428), (474, 153, 472), (474, 472, 625), (625, 472, 118), (625, 118, 429), (428, 625, 429), (428, 429, 117), (150, 473, 626), (150, 626, 394), (473, 152, 428), (473, 428, 626), (626, 428, 117), (626, 117, 434), (394, 626, 434), (394, 434, 97), (99, 432, 627), (99, 627, 397), (432, 119, 431), (432, 431, 627), (627, 431, 116), (627, 116, 435), (397, 627, 435), (397, 435, 96), (97, 434, 628), (97, 628, 395), (434, 117, 429), (434, 429, 628), (628, 429, 118), (628, 118, 433), (395, 628, 433), (395, 433, 98), (123, 629, 277), (123, 266, 629), (277, 274, 127), (277, 629, 274), (629, 126, 274), (629, 276, 126), (266, 276, 629), (266, 122, 276), (125, 437, 630), (125, 630, 441), (437, 132, 448), (437, 448, 630), (630, 448, 133), (630, 133, 288), (441, 630, 288), (441, 288, 126), (115, 631, 268), (115, 250, 631), (268, 266, 123), (268, 631, 266), (631, 122, 266), (631, 271, 122), (250, 271, 631), (250, 114, 271), (113, 439, 632), (113, 632, 423), (439, 121, 436), (439, 436, 632), (632, 436, 120), (632, 120, 438), (423, 632, 438), (423, 438, 112), (126, 274, 633), (126, 633, 441), (274, 127, 442), (274, 442, 633), (633, 442, 124), (633, 124, 440), (441, 633, 440), (441, 440, 125), (121, 444, 634), (121, 634, 436), (444, 125, 440), (444, 440, 634), (634, 440, 124), (634, 124, 443), (436, 634, 443), (436, 443, 120), (115, 635, 299), (115, 268, 635), (299, 294, 134), (299, 635, 294), (635, 136, 294), (635, 267, 136), (268, 267, 635), (268, 123, 267), (121, 450, 636), (121, 636, 444), (450, 130, 449), (450, 449, 636), (636, 449, 132), (636, 132, 437), (444, 636, 437), (444, 437, 125), (129, 283, 637), (129, 637, 445), (283, 131, 446), (283, 446, 637), (637, 446, 130), (637, 130, 447), (445, 637, 447), (445, 447, 128), (131, 285, 638), (131, 638, 446), (285, 133, 448), (285, 448, 638), (638, 448, 132), (638, 132, 449), (446, 638, 449), (446, 449, 130), (114, 290, 639), (114, 639, 424), (290, 129, 445), (290, 445, 639), (639, 445, 128), (639, 128, 451), (424, 639, 451), (424, 451, 113), (122, 640, 291), (122, 271, 640), (291, 283, 131), (291, 640, 283), (640, 129, 283), (640, 290, 129), (271, 290, 640), (271, 114, 290), (126, 641, 288), (126, 276, 641), (288, 285, 133), (288, 641, 285), (641, 131, 285), (641, 291, 131), (276, 291, 641), (276, 122, 291), (113, 451, 642), (113, 642, 439), (451, 128, 447), (451, 447, 642), (642, 447, 130), (642, 130, 450), (439, 642, 450), (439, 450, 121), (135, 454, 643), (135, 643, 452), (454, 137, 453), (454, 453, 643), (643, 453, 136), (643, 136, 294), (452, 643, 294), (452, 294, 134), (137, 456, 644), (137, 644, 453), (456, 139, 455), (456, 455, 644), (644, 455, 138), (644, 138, 297), (453, 644, 297), (453, 297, 136), (127, 300, 645), (127, 645, 442), (300, 138, 455), (300, 455, 645), (645, 455, 139), (645, 139, 457), (442, 645, 457), (442, 457, 124), (112, 458, 646), (112, 646, 425), (458, 135, 452), (458, 452, 646), (646, 452, 134), (646, 134, 299), (425, 646, 299), (425, 299, 115), (120, 459, 647), (120, 647, 438), (459, 137, 454), (459, 454, 647), (647, 454, 135), (647, 135, 458), (438, 647, 458), (438, 458, 112), (124, 457, 648), (124, 648, 443), (457, 139, 456), (457, 456, 648), (648, 456, 137), (648, 137, 459), (443, 648, 459), (443, 459, 120), (110, 304, 649), (110, 649, 419), (304, 140, 462), (304, 462, 649), (649, 462, 143), (649, 143, 427), (419, 649, 427), (419, 427, 109), (108, 460, 650), (108, 650, 420), (460, 142, 463), (460, 463, 650), (650, 463, 141), (650, 141, 253), (420, 650, 253), (420, 253, 111), (109, 427, 651), (109, 651, 418), (427, 143, 464), (427, 464, 651), (651, 464, 142), (651, 142, 460), (418, 651, 460), (418, 460, 108), (111, 652, 253), (111, 242, 652), (253, 311, 141), (253, 652, 311), (652, 140, 311), (652, 304, 140), (242, 304, 652), (242, 110, 304), (162, 495, 653), (162, 653, 469), (495, 163, 471), (495, 471, 653), (653, 471, 152), (653, 152, 473), (469, 653, 473), (469, 473, 150), (163, 494, 654), (163, 654, 471), (494, 159, 485), (494, 485, 654), (654, 485, 153), (654, 153, 474), (471, 654, 474), (471, 474, 152), (161, 493, 655), (161, 655, 467), (493, 162, 469), (493, 469, 655), (655, 469, 150), (655, 150, 475), (467, 655, 475), (467, 475, 148), (98, 433, 656), (98, 656, 470), (433, 118, 472), (433, 472, 656), (656, 472, 153), (656, 153, 476), (470, 656, 476), (470, 476, 151), (71, 390, 657), (71, 657, 466), (390, 94, 468), (390, 468, 657), (657, 468, 149), (657, 149, 477), (466, 657, 477), (466, 477, 145), (160, 492, 658), (160, 658, 465), (492, 161, 467), (492, 467, 658), (658, 467, 148), (658, 148, 478), (465, 658, 478), (465, 478, 144), (94, 399, 659), (94, 659, 468), (399, 98, 470), (399, 470, 659), (659, 470, 151), (659, 151, 479), (468, 659, 479), (468, 479, 149), (156, 491, 660), (156, 660, 334), (491, 160, 465), (491, 465, 660), (660, 465, 144), (660, 144, 480), (334, 660, 480), (334, 480, 147), (155, 661, 343), (155, 333, 661), (343, 334, 156), (343, 661, 334), (661, 147, 334), (661, 330, 147), (333, 330, 661), (333, 146, 330), (154, 490, 662), (154, 662, 482), (490, 155, 333), (490, 333, 662), (662, 333, 146), (662, 146, 481), (482, 662, 481), (482, 481, 145), (89, 384, 663), (89, 663, 382), (384, 90, 202), (384, 202, 663), (663, 202, 155), (663, 155, 490), (382, 663, 490), (382, 490, 154), (90, 664, 205), (90, 202, 664), (205, 203, 91), (205, 664, 203), (664, 156, 203), (664, 343, 156), (202, 343, 664), (202, 155, 343), (91, 383, 665), (91, 665, 203), (383, 88, 486), (383, 486, 665), (665, 486, 160), (665, 160, 491), (203, 665, 491), (203, 491, 156), (88, 392, 666), (88, 666, 486), (392, 92, 487), (392, 487, 666), (666, 487, 161), (666, 161, 492), (486, 666, 492), (486, 492, 160), (92, 401, 667), (92, 667, 487), (401, 96, 488), (401, 488, 667), (667, 488, 162), (667, 162, 493), (487, 667, 493), (487, 493, 161), (116, 431, 668), (116, 668, 489), (431, 119, 430), (431, 430, 668), (668, 430, 159), (668, 159, 494), (489, 668, 494), (489, 494, 163), (96, 435, 669), (96, 669, 488), (435, 116, 489), (435, 489, 669), (669, 489, 163), (669, 163, 495), (488, 669, 495), (488, 495, 162), (151, 476, 670), (151, 670, 484), (476, 153, 485), (476, 485, 670), (670, 485, 159), (670, 159, 496), (484, 670, 496), (484, 496, 158), (145, 477, 671), (145, 671, 482), (477, 149, 483), (477, 483, 671), (671, 483, 157), (671, 157, 497), (482, 671, 497), (482, 497, 154), (149, 479, 672), (149, 672, 483), (479, 151, 484), (479, 484, 672), (672, 484, 158), (672, 158, 498), (483, 672, 498), (483, 498, 157)])
me_unamedmesh.polygons.foreach_set('use_smooth', [True] * 1392)
me_unamedmesh.use_remesh_fix_poles = True
me_unamedmesh.use_remesh_preserve_attributes = False
me_unamedmesh.update()
arm_armature = bpy.data.armatures.new('Armature')  # bones are not reproduced

# ---- objects
ob_armature = bpy.data.objects.new('Armature', arm_armature)
ob_unamed = bpy.data.objects.new('unamed', me_unamedmesh)

# ---- transforms, parenting, visibility, modifiers, constraints
ob_armature.location = (0.0, 0.0, 0.0)
ob_armature.rotation_euler = (1.571, -0.0, 0.0)
ob_armature.scale = (0.01, 0.01, 0.01)
ob_unamed.parent = ob_armature
ob_unamed.location = (0.0, 0.0, 0.0)
ob_unamed.color = (0.8, 0.8, 0.8, 1.0)
_vg = ob_unamed.vertex_groups.new(name='mixamorig:Hips')
for _i, _w in zip([0, 2, 4, 5, 68, 70, 72, 74, 76, 77, 78, 79, 164, 168, 171, 174, 176, 177, 178, 179, 180, 181, 182, 183, 188, 189, 190, 191, 352, 356, 358, 360, 361, 362, 363, 364, 369, 370, 371, 372, 502, 504, 505, 506, 508, 509, 510, 583, 585, 586, 587, 588, 590, 591, 592], [0.002861, 0.0003415, 0.3916, 0.388, 0.0003549, 0.0003743, 0.005668, 0.009553, 0.3804, 0.3335, 0.9514, 0.944, 0.0001087, 0.002068, 0.01379, 0.001911, 0.3612, 0.4726, 0.6175, 0.4519, 1.0, 0.984, 0.9927, 1.0, 0.02874, 0.02506, 0.02648, 0.02988, 8.53e-05, 0.0008372, 0.001047, 0.3353, 0.4582, 0.493, 1.0, 0.9794, 0.1072, 0.09213, 0.0295, 0.04004, 1.0, 0.02386, 0.9845, 1.0, 0.02475, 0.0331, 0.0273, 1.0, 0.1091, 1.0, 0.9758, 1.0, 0.02669, 0.07163, 0.05527]): _vg.add([_i], _w, 'REPLACE')
_vg = ob_unamed.vertex_groups.new(name='mixamorig:Spine')
for _i, _w in zip([0, 2, 68, 70, 72, 74, 90, 91, 164, 167, 168, 170, 171, 173, 174, 181, 182, 200, 205, 206, 352, 355, 356, 358, 364, 381, 384, 505, 515, 516, 517, 587, 597, 598, 599, 600], [0.6711, 0.7104, 0.7093, 0.7176, 0.6776, 0.6671, 0.006137, 0.003396, 0.7182, 0.08356, 0.6684, 0.1361, 0.6994, 0.1033, 0.6707, 0.01599, 0.007342, 0.07438, 0.006946, 0.002021, 0.7287, 0.05875, 0.6908, 0.6864, 0.02056, 0.0444, 0.0002198, 0.01551, 0.09027, 0.1184, 0.04993, 0.02421, 0.0636, 0.1687, 0.0792, 0.02646]): _vg.add([_i], _w, 'REPLACE')
_vg = ob_unamed.vertex_groups.new(name='mixamorig:Spine1')
for _i, _w in zip([0, 2, 14, 15, 68, 70, 72, 74, 88, 89, 90, 91, 164, 167, 168, 170, 171, 173, 174, 200, 202, 203, 204, 205, 206, 352, 355, 356, 358, 381, 382, 383, 384, 515, 516, 517, 597, 598, 599, 600, 663], [0.3259, 0.2891, 0.07439, 0.1198, 0.2902, 0.2814, 0.3166, 0.3211, 0.09197, 0.1441, 0.3857, 0.3875, 0.2817, 0.6403, 0.3264, 0.6451, 0.2867, 0.7065, 0.3272, 0.6663, 0.1358, 0.02623, 0.2792, 0.4694, 0.3374, 0.2712, 0.6837, 0.3066, 0.3122, 0.7187, 0.00558, 0.2603, 0.3314, 0.723, 0.6372, 0.6243, 0.7057, 0.7124, 0.6555, 0.7108, 0.002109]): _vg.add([_i], _w, 'REPLACE')
_vg = ob_unamed.vertex_groups.new(name='mixamorig:Spine2')
for _i, _w in zip([0, 1, 2, 3, 14, 15, 32, 33, 34, 50, 51, 52, 53, 60, 64, 68, 69, 70, 71, 72, 73, 74, 75, 88, 89, 90, 91, 108, 109, 110, 111, 114, 140, 141, 142, 143, 144, 145, 146, 147, 154, 155, 156, 160, 165, 166, 167, 168, 169, 170, 171, 172, 173, 174, 175, 200, 201, 202, 203, 204, 205, 206, 207, 212, 213, 214, 215, 240, 241, 242, 243, 244, 245, 246, 247, 249, 250, 252, 253, 254, 255, 304, 305, 306, 307, 308, 309, 310, 311, 312, 313, 314, 315, 326, 327, 329, 330, 331, 332, 333, 334, 338, 342, 343, 344, 345, 350, 352, 353, 354, 355, 356, 357, 358, 359, 381, 382, 383, 384, 385, 390, 391, 392, 393, 418, 419, 420, 421, 422, 424, 425, 426, 427, 460, 461, 462, 463, 464, 465, 466, 477, 478, 480, 481, 482, 486, 490, 491, 492, 497, 499, 500, 501, 503, 515, 516, 517, 519, 520, 521, 534, 535, 536, 537, 538, 558, 559, 560, 565, 566, 568, 569, 570, 571, 572, 577, 579, 580, 581, 582, 584, 597, 598, 599, 600, 602, 603, 604, 617, 618, 619, 620, 622, 623, 624, 649, 650, 651, 652, 657, 658, 660, 661, 662, 663, 664, 665, 666, 671], [0.0001178, 0.004839, 0.0001356, 0.001993, 0.08257, 0.1814, 0.8944, 0.9011, 0.01392, 0.3178, 0.3092, 0.004286, 0.0002679, 0.004099, 0.006548, 0.0001872, 0.0004684, 0.0006226, 0.0009211, 0.0001228, 0.6869, 0.002234, 1.0, 0.1007, 0.158, 0.6081, 0.6091, 0.9554, 0.9387, 0.5496, 0.4917, 0.04781, 0.2662, 0.2019, 0.3407, 0.3229, 0.0004101, 0.0001159, 1.0, 1.0, 0.007125, 1.0, 1.0, 0.009377, 0.002727, 0.0002161, 0.142, 0.003141, 0.6713, 0.2188, 4.979e-05, 0.5867, 0.1902, 0.0001819, 0.5846, 0.1054, 0.04136, 0.8642, 0.9738, 0.7142, 0.5237, 0.6327, 0.0006346, 2.07e-09, 7.277e-07, 5.163e-08, 8.401e-11, 0.7805, 0.699, 0.4174, 0.6836, 0.5829, 0.2692, 0.3605, 0.7867, 0.07205, 0.111, 0.1769, 0.357, 0.1742, 0.5276, 0.3807, 0.06324, 0.5641, 0.1703, 0.2857, 0.2539, 0.3298, 0.3028, 0.00491, 0.0002415, 1.0, 0.8583, 8.435e-11, 2.379e-06, 0.4831, 0.9332, 0.7031, 0.002274, 1.0, 1.0, 0.02396, 0.9092, 1.0, 0.8116, 9.846e-07, 4.593e-10, 7.994e-05, 7.651e-05, 5.278e-06, 0.1764, 0.001831, 0.745, 0.0003634, 0.6918, 0.125, 0.05844, 0.7397, 0.6684, 0.00152, 4.666e-15, 2.753e-11, 1.164e-06, 7.117e-09, 0.8664, 0.6957, 0.6884, 0.471, 0.5474, 0.003475, 0.0573, 0.1902, 0.5509, 0.5671, 0.1751, 0.2807, 0.28, 0.346, 0.002945, 1.479e-05, 4.055e-12, 1.123e-08, 0.6092, 0.7424, 0.001162, 0.03189, 0.9399, 0.8635, 1.837e-07, 1.504e-10, 1.618e-07, 0.6469, 0.451, 0.9813, 0.1846, 0.2394, 0.06499, 1.523e-06, 1.282e-09, 4.061e-10, 0.9037, 0.1672, 0.163, 0.1141, 0.1964, 0.4276, 0.4284, 0.597, 1.018e-10, 2.236e-06, 0.6264, 0.8023, 1.0, 0.973, 4.379e-07, 2.192e-10, 7.833e-14, 0.6938, 0.7526, 0.5795, 0.964, 0.2307, 0.1189, 0.2653, 0.06201, 1.075e-09, 6.674e-07, 3.226e-10, 0.2175, 0.9652, 0.5226, 0.3713, 0.1717, 0.1695, 0.1756, 0.426, 0.4393, 0.6116, 0.3374, 2.229e-13, 6.775e-08, 0.7065, 1.0, 0.8353, 0.9979, 1.0, 0.9704, 5.388e-07, 3.717e-11]): _vg.add([_i], _w, 'REPLACE')
_vg = ob_unamed.vertex_groups.new(name='mixamorig:Neck')
for _i, _w in zip([32, 34, 35, 44, 47, 50, 51, 73, 108, 109, 110, 111, 112, 113, 114, 115, 128, 129, 134, 135, 140, 141, 142, 143, 172, 241, 242, 243, 244, 247, 248, 249, 250, 251, 252, 253, 254, 255, 268, 269, 270, 271, 280, 282, 283, 289, 290, 292, 294, 295, 299, 302, 304, 305, 306, 307, 308, 309, 310, 311, 315, 330, 419, 420, 423, 424, 425, 426, 427, 438, 439, 445, 447, 451, 452, 454, 458, 460, 461, 462, 463, 464, 536, 537, 538, 544, 548, 550, 551, 552, 555, 556, 558, 559, 560, 581, 617, 619, 622, 623, 624, 631, 632, 635, 637, 639, 640, 642, 643, 646, 647, 649, 650, 651, 652], [0.02696, 0.2912, 0.2869, 0.1389, 0.11, 0.3754, 0.3939, 0.2737, 0.001906, 0.01452, 0.3609, 0.362, 0.2766, 0.2671, 0.417, 0.3328, 0.1236, 0.1755, 0.1326, 0.1102, 0.4382, 0.4132, 0.3719, 0.3835, 0.3431, 0.2698, 0.4089, 0.259, 0.3259, 0.2133, 0.2774, 0.3893, 0.411, 0.3418, 0.4374, 0.3988, 0.3817, 0.3289, 0.08222, 0.0726, 0.07626, 0.09598, 0.1679, 0.05286, 0.05208, 0.1903, 0.307, 0.1232, 0.04386, 0.04201, 0.2344, 0.1676, 0.4197, 0.3984, 0.294, 0.3912, 0.4184, 0.3967, 0.3733, 0.4385, 0.1417, 0.06678, 0.2597, 0.2513, 0.2649, 0.4006, 0.3558, 0.3829, 0.3081, 0.06698, 0.06481, 0.1537, 0.03959, 0.1712, 0.1276, 0.04292, 0.1628, 0.2972, 0.3857, 0.4223, 0.3955, 0.3712, 0.3843, 0.3956, 0.4151, 0.0809, 0.051, 0.2886, 0.06295, 0.03971, 0.2234, 0.05459, 0.3882, 0.3687, 0.2781, 0.2474, 0.4131, 0.3707, 0.3803, 0.392, 0.4232, 0.09599, 0.07163, 0.06342, 0.04457, 0.2706, 0.08776, 0.04946, 0.04294, 0.2385, 0.05317, 0.3931, 0.3668, 0.2766, 0.4334]): _vg.add([_i], _w, 'REPLACE')
_vg = ob_unamed.vertex_groups.new(name='mixamorig:Head')
for _i, _w in zip([34, 35, 40, 41, 42, 43, 44, 45, 46, 47, 48, 49, 50, 51, 73, 110, 111, 112, 113, 114, 115, 120, 121, 122, 123, 124, 125, 126, 127, 128, 129, 130, 131, 132, 133, 134, 135, 136, 137, 138, 139, 140, 141, 142, 143, 172, 241, 242, 243, 244, 248, 249, 250, 251, 252, 253, 254, 255, 264, 265, 266, 267, 268, 269, 270, 271, 272, 273, 274, 275, 276, 277, 278, 279, 280, 281, 282, 283, 284, 285, 286, 287, 288, 289, 290, 291, 292, 293, 294, 295, 296, 297, 298, 299, 300, 301, 302, 303, 304, 305, 306, 307, 308, 309, 310, 311, 419, 420, 423, 424, 425, 426, 427, 436, 437, 438, 439, 440, 441, 442, 443, 444, 445, 446, 447, 448, 449, 450, 451, 452, 453, 454, 455, 456, 457, 458, 459, 460, 461, 462, 463, 464, 536, 537, 538, 543, 544, 545, 546, 547, 548, 549, 550, 551, 552, 553, 554, 555, 556, 557, 558, 559, 560, 617, 619, 621, 622, 623, 624, 629, 630, 631, 632, 633, 634, 635, 636, 637, 638, 639, 640, 641, 642, 643, 644, 645, 646, 647, 648, 649, 650, 651, 652], [0.6949, 0.7131, 1.0, 1.0, 1.0, 1.0, 0.8611, 1.0, 1.0, 0.89, 1.0, 1.0, 0.3068, 0.2969, 0.03935, 0.08951, 0.1463, 0.7234, 0.7329, 0.5352, 0.6672, 1.0, 1.0, 1.0, 1.0, 1.0, 1.0, 1.0, 1.0, 0.8764, 0.8245, 1.0, 1.0, 1.0, 1.0, 0.8674, 0.8898, 1.0, 1.0, 1.0, 1.0, 0.2956, 0.3848, 0.2874, 0.2936, 0.07019, 0.03117, 0.1737, 0.05747, 0.09125, 0.7226, 0.5387, 0.478, 0.6582, 0.3858, 0.2442, 0.4441, 0.1435, 1.0, 1.0, 1.0, 1.0, 0.9178, 0.9274, 0.9237, 0.904, 1.0, 1.0, 1.0, 1.0, 1.0, 1.0, 1.0, 1.0, 0.8321, 1.0, 0.9471, 0.9479, 1.0, 1.0, 1.0, 1.0, 1.0, 0.8097, 0.693, 1.0, 0.8768, 1.0, 0.9561, 0.958, 1.0, 1.0, 1.0, 0.7656, 1.0, 1.0, 0.8324, 1.0, 0.1996, 0.5383, 0.1419, 0.4385, 0.2958, 0.3494, 0.2968, 0.2587, 0.04461, 0.06036, 0.7351, 0.5959, 0.5869, 0.427, 0.1409, 1.0, 1.0, 0.933, 0.9352, 1.0, 1.0, 1.0, 1.0, 1.0, 0.8463, 1.0, 0.9604, 1.0, 1.0, 1.0, 0.8288, 0.8724, 1.0, 0.9571, 1.0, 1.0, 1.0, 0.8372, 1.0, 0.1356, 0.4392, 0.2971, 0.3245, 0.2828, 0.4527, 0.4904, 0.3884, 1.0, 0.9191, 1.0, 1.0, 1.0, 0.949, 1.0, 0.7114, 0.937, 0.9603, 1.0, 1.0, 0.7766, 0.9454, 1.0, 0.1842, 0.2029, 0.1248, 0.3693, 0.1067, 1.0, 0.4479, 0.4385, 0.4012, 1.0, 1.0, 0.904, 0.9284, 1.0, 1.0, 0.9366, 1.0, 0.9554, 1.0, 0.7294, 0.9122, 1.0, 0.9505, 0.9571, 1.0, 1.0, 0.7615, 0.9468, 1.0, 0.1809, 0.194, 0.1118, 0.2292]): _vg.add([_i], _w, 'REPLACE')
_vg = ob_unamed.vertex_groups.new(name='mixamorig:LeftShoulder')
for _i, _w in zip([1, 3, 14, 15, 32, 33, 52, 53, 60, 64, 165, 166, 167, 169, 175, 200, 201, 204, 206, 207, 212, 213, 214, 215, 240, 245, 246, 312, 313, 326, 327, 329, 331, 332, 338, 342, 344, 345, 350, 499, 500, 501, 503, 515, 516, 517, 519, 520, 521, 534, 535, 565, 566, 568, 569, 571, 572, 577], [0.2453, 0.3481, 0.4273, 0.5046, 0.07868, 0.09885, 0.1848, 0.3113, 0.4135, 0.2321, 0.1772, 0.1786, 0.13, 0.3232, 0.3798, 0.1446, 0.5031, 0.00662, 0.02791, 0.3006, 0.03881, 0.02159, 0.029, 0.05282, 0.2163, 0.6239, 0.5974, 0.2002, 0.2902, 0.04712, 0.02087, 0.4441, 0.2907, 0.358, 0.3156, 0.09029, 0.1737, 0.02223, 0.0536, 0.0306, 0.3451, 0.4759, 0.01868, 0.002127, 0.004892, 0.2424, 0.02023, 0.04003, 0.057, 0.09627, 0.6871, 0.04299, 0.0214, 0.3266, 0.1944, 0.02703, 0.02531, 0.05048]): _vg.add([_i], _w, 'REPLACE')
_vg = ob_unamed.vertex_groups.new(name='mixamorig:LeftArm')
for _i, _w in zip([1, 3, 14, 15, 16, 17, 18, 19, 52, 53, 54, 55, 60, 61, 64, 65, 165, 166, 167, 169, 175, 200, 201, 207, 208, 209, 210, 211, 212, 213, 214, 215, 220, 221, 222, 223, 240, 245, 246, 312, 313, 316, 317, 324, 326, 327, 328, 329, 331, 332, 335, 338, 339, 342, 344, 345, 346, 350, 351, 499, 500, 501, 517, 518, 519, 520, 521, 523, 524, 525, 535, 563, 565, 566, 567, 568, 569, 572, 573, 577, 578], [0.7498, 0.6499, 0.4157, 0.1942, 0.5294, 0.3573, 0.2133, 0.4392, 0.8109, 0.6884, 0.4251, 0.2271, 0.5824, 0.3013, 0.7613, 0.4807, 0.8201, 0.8211, 0.004133, 0.005443, 0.03551, 0.009287, 0.4555, 0.6988, 0.3922, 0.3015, 0.3675, 0.5169, 0.9467, 0.9749, 0.9698, 0.9414, 0.02605, 0.01948, 0.04689, 0.05644, 0.003185, 0.1069, 0.04211, 0.7949, 0.7095, 0.4562, 0.209, 0.05796, 0.9339, 0.9765, 0.01601, 0.07282, 0.006227, 0.6397, 0.2615, 0.6604, 0.511, 0.0004667, 0.01472, 0.9768, 0.06152, 0.9339, 0.01762, 0.9573, 0.007965, 0.07303, 0.01838, 0.01957, 0.9773, 0.9554, 0.9349, 0.05335, 0.04347, 0.03331, 0.1457, 0.06163, 0.94, 0.9765, 0.01616, 0.04698, 0.003318, 0.974, 0.06011, 0.9319, 0.01678]): _vg.add([_i], _w, 'REPLACE')
_vg = ob_unamed.vertex_groups.new(name='mixamorig:LeftForeArm')
for _i, _w in zip([16, 17, 18, 19, 20, 21, 22, 23, 54, 55, 56, 57, 61, 62, 65, 66, 166, 208, 209, 210, 211, 212, 213, 214, 215, 216, 217, 218, 219, 220, 221, 222, 223, 316, 317, 318, 319, 324, 326, 327, 328, 335, 336, 339, 340, 345, 346, 350, 351, 499, 518, 519, 520, 521, 523, 524, 525, 563, 565, 566, 567, 572, 573, 577, 578], [0.4702, 0.6418, 0.7858, 0.5604, 0.1993, 0.08838, 0.06577, 0.2503, 0.5741, 0.7721, 0.175, 0.178, 0.6981, 0.2368, 0.5187, 0.1382, 5.713e-05, 0.607, 0.6974, 0.6321, 0.4826, 0.01449, 0.00351, 0.001225, 0.005764, 0.1495, 0.1005, 0.2244, 0.2528, 0.9582, 0.9608, 0.9336, 0.9289, 0.5431, 0.7902, 0.156, 0.08824, 0.9233, 0.01901, 0.002601, 0.9638, 0.7378, 0.2146, 0.4885, 0.1549, 0.001006, 0.9223, 0.01246, 0.9641, 0.0121, 0.9637, 0.00243, 0.004598, 0.008145, 0.9277, 0.9409, 0.9459, 0.9203, 0.01696, 0.002115, 0.9643, 0.0007305, 0.9251, 0.01761, 0.9641]): _vg.add([_i], _w, 'REPLACE')
_vg = ob_unamed.vertex_groups.new(name='mixamorig:LeftHand')
for _i, _w in zip([16, 17, 18, 19, 20, 21, 22, 23, 36, 37, 38, 39, 54, 55, 56, 57, 58, 59, 61, 62, 63, 65, 66, 67, 208, 209, 210, 211, 216, 217, 218, 219, 220, 221, 222, 223, 256, 257, 258, 259, 260, 261, 262, 263, 316, 317, 318, 319, 320, 321, 322, 323, 324, 325, 328, 335, 336, 337, 339, 340, 341, 346, 347, 348, 349, 351, 518, 522, 523, 524, 525, 539, 540, 541, 542, 561, 562, 563, 564, 567, 573, 574, 575, 576, 578], [0.0003662, 0.0009018, 0.0008917, 0.000363, 0.8007, 0.9116, 0.9342, 0.7497, 1.0, 1.0, 1.0, 1.0, 0.0007983, 0.0007939, 0.825, 0.822, 1.0, 1.0, 0.0005755, 0.7632, 1.0, 0.0006002, 0.8618, 1.0, 0.0008352, 0.001044, 0.0003915, 0.0005011, 0.8505, 0.8995, 0.7756, 0.7472, 0.01573, 0.01968, 0.01948, 0.0147, 1.0, 1.0, 1.0, 1.0, 1.0, 1.0, 1.0, 1.0, 0.0007167, 0.00082, 0.844, 0.9118, 1.0, 1.0, 1.0, 1.0, 0.01879, 1.0, 0.0202, 0.0007246, 0.7854, 1.0, 0.000439, 0.8451, 1.0, 0.01623, 1.0, 1.0, 1.0, 0.01828, 0.01668, 1.0, 0.01891, 0.01563, 0.02079, 1.0, 1.0, 1.0, 1.0, 1.0, 1.0, 0.01805, 1.0, 0.01952, 0.01479, 1.0, 1.0, 1.0, 0.01911]): _vg.add([_i], _w, 'REPLACE')
_vg = ob_unamed.vertex_groups.new(name='mixamorig:RightShoulder')
for _i, _w in zip([69, 71, 88, 89, 108, 109, 144, 145, 154, 160, 353, 354, 355, 357, 359, 381, 382, 385, 390, 391, 392, 393, 418, 421, 422, 465, 466, 477, 478, 480, 481, 482, 486, 490, 491, 492, 497, 579, 580, 582, 584, 600, 602, 603, 604, 618, 620, 657, 658, 660, 662, 665, 666, 671], [0.2902, 0.351, 0.4226, 0.4427, 0.04273, 0.0468, 0.2245, 0.2854, 0.3563, 0.2631, 0.2252, 0.2333, 0.07507, 0.245, 0.2705, 0.1029, 0.4385, 0.2254, 0.05922, 0.04885, 0.02997, 0.03699, 0.1336, 0.4093, 0.3937, 0.2359, 0.2781, 0.05479, 0.04204, 0.3237, 0.2452, 0.311, 0.3321, 0.05986, 0.1259, 0.03499, 0.04659, 0.0584, 0.2911, 0.3487, 0.03603, 0.1778, 0.04402, 0.03057, 0.04439, 0.03482, 0.459, 0.05642, 0.03874, 0.2522, 0.1586, 0.02955, 0.03405, 0.05076]): _vg.add([_i], _w, 'REPLACE')
_vg = ob_unamed.vertex_groups.new(name='mixamorig:RightArm')
for _i, _w in zip([69, 71, 88, 89, 92, 93, 94, 95, 144, 145, 148, 149, 154, 157, 160, 161, 353, 354, 355, 357, 359, 381, 382, 385, 386, 387, 388, 389, 390, 391, 392, 393, 398, 399, 400, 401, 421, 422, 465, 466, 467, 468, 475, 477, 478, 479, 480, 481, 482, 483, 486, 487, 490, 491, 492, 493, 497, 498, 579, 580, 582, 600, 601, 602, 603, 604, 606, 607, 608, 620, 655, 657, 658, 659, 660, 662, 666, 667, 671, 672], [0.7093, 0.6481, 0.3847, 0.2552, 0.487, 0.3844, 0.2823, 0.4021, 0.7751, 0.7145, 0.4243, 0.2807, 0.6365, 0.3186, 0.7275, 0.4528, 0.7747, 0.7666, 0.006006, 0.01002, 0.03768, 0.009055, 0.4975, 0.773, 0.406, 0.3532, 0.3513, 0.4594, 0.9321, 0.9458, 0.9672, 0.9553, 0.02616, 0.03394, 0.06477, 0.05185, 0.1197, 0.05892, 0.7611, 0.7219, 0.4432, 0.2658, 0.07115, 0.9324, 0.9523, 0.02575, 0.06713, 0.01238, 0.6878, 0.3024, 0.636, 0.4723, 0.0002857, 0.01062, 0.9618, 0.06546, 0.9419, 0.02241, 0.9315, 0.01511, 0.07185, 0.02299, 0.02183, 0.9512, 0.9614, 0.9469, 0.06892, 0.03947, 0.05146, 0.1697, 0.07044, 0.9336, 0.9564, 0.02776, 0.04131, 0.006136, 0.9637, 0.05989, 0.9357, 0.02399]): _vg.add([_i], _w, 'REPLACE')
_vg = ob_unamed.vertex_groups.new(name='mixamorig:RightForeArm')
for _i, _w in zip([69, 92, 93, 94, 95, 96, 99, 144, 148, 149, 150, 151, 157, 158, 161, 162, 353, 354, 386, 387, 388, 389, 390, 391, 392, 393, 396, 397, 398, 399, 400, 401, 466, 467, 468, 469, 475, 477, 478, 479, 483, 484, 487, 488, 492, 493, 497, 498, 579, 601, 602, 603, 604, 606, 607, 608, 655, 657, 658, 659, 666, 667, 671, 672], [6.576e-07, 0.5091, 0.611, 0.7121, 0.5941, 0.01768, 0.03337, 9.825e-06, 0.5711, 0.7139, 0.02026, 0.04222, 0.6768, 0.06372, 0.5429, 0.03624, 7.762e-06, 3.308e-05, 0.5895, 0.6411, 0.6448, 0.5364, 0.008683, 0.005318, 0.002864, 0.007755, 0.08798, 0.02943, 0.8941, 0.8811, 0.8533, 0.8731, 4.21e-06, 0.5521, 0.7288, 0.02408, 0.8479, 0.01278, 0.005674, 0.8891, 0.6924, 0.05509, 0.5238, 0.02765, 0.00317, 0.8551, 0.0115, 0.8949, 0.01007, 0.8995, 0.004737, 0.007993, 0.008666, 0.8512, 0.8786, 0.8599, 0.8464, 0.009953, 0.004836, 0.8891, 0.002204, 0.8648, 0.01358, 0.8908]): _vg.add([_i], _w, 'REPLACE')
_vg = ob_unamed.vertex_groups.new(name='mixamorig:RightHand')
for _i, _w in zip([92, 93, 94, 95, 96, 97, 98, 99, 116, 117, 118, 119, 148, 149, 150, 151, 152, 153, 157, 158, 159, 161, 162, 163, 386, 387, 388, 389, 394, 395, 396, 397, 398, 399, 400, 401, 428, 429, 430, 431, 432, 433, 434, 435, 467, 468, 469, 470, 471, 472, 473, 474, 475, 476, 479, 483, 484, 485, 487, 488, 489, 493, 494, 495, 496, 498, 601, 605, 606, 607, 608, 625, 626, 627, 628, 653, 654, 655, 656, 659, 667, 668, 669, 670, 672], [0.003858, 0.004609, 0.005609, 0.003866, 0.9823, 1.0, 1.0, 0.9666, 1.0, 1.0, 1.0, 1.0, 0.004607, 0.005365, 0.9797, 0.9578, 1.0, 1.0, 0.004607, 0.9363, 1.0, 0.004342, 0.9638, 1.0, 0.004469, 0.005698, 0.00396, 0.004239, 1.0, 1.0, 0.912, 0.9706, 0.07978, 0.08497, 0.08193, 0.07506, 1.0, 1.0, 1.0, 1.0, 1.0, 1.0, 1.0, 1.0, 0.004729, 0.005362, 0.9759, 1.0, 1.0, 1.0, 1.0, 1.0, 0.08093, 1.0, 0.08517, 0.005192, 0.9449, 1.0, 0.003906, 0.9724, 1.0, 0.07948, 1.0, 1.0, 1.0, 0.0827, 0.07872, 1.0, 0.07988, 0.08191, 0.08868, 1.0, 1.0, 1.0, 1.0, 1.0, 1.0, 0.08319, 1.0, 0.08312, 0.07527, 1.0, 1.0, 1.0, 0.08523]): _vg.add([_i], _w, 'REPLACE')
_vg = ob_unamed.vertex_groups.new(name='mixamorig:LeftUpLeg')
for _i, _w in zip([4, 5, 6, 7, 8, 9, 10, 12, 78, 79, 176, 177, 178, 179, 184, 185, 186, 187, 188, 189, 190, 191, 192, 194, 195, 196, 197, 198, 199, 504, 507, 508, 509, 510, 512, 513, 514], [0.6084, 0.612, 0.9039, 0.8597, 0.885, 0.8674, 3.079e-05, 5.534e-05, 0.0193, 0.03051, 0.6388, 0.5274, 0.1754, 0.5481, 0.9038, 0.8544, 0.8815, 0.8883, 0.9713, 0.9749, 0.9735, 0.9701, 7.77e-06, 4.013e-05, 4.435e-05, 0.006298, 0.006756, 0.006889, 0.0, 0.9761, 0.007371, 0.9752, 0.9669, 0.9727, 7.644e-05, 0.006648, 0.004277]): _vg.add([_i], _w, 'REPLACE')
_vg = ob_unamed.vertex_groups.new(name='mixamorig:LeftLeg')
for _i, _w in zip([6, 7, 8, 9, 10, 11, 12, 13, 24, 25, 26, 27, 184, 185, 186, 187, 192, 193, 194, 195, 196, 197, 198, 199, 224, 225, 226, 227, 228, 229, 230, 231, 236, 237, 238, 239, 507, 511, 512, 513, 514, 526, 527, 528, 529, 531, 532, 533], [0.09612, 0.1403, 0.115, 0.1326, 0.603, 0.1498, 0.623, 0.1836, 0.05461, 0.01742, 0.06783, 0.02567, 0.09616, 0.1456, 0.1185, 0.1117, 0.4785, 0.2069, 0.5185, 0.6345, 0.9882, 0.9804, 0.943, 0.9772, 0.03802, 0.01829, 0.05119, 0.05791, 0.094, 0.1201, 0.04522, 0.02837, 0.005662, 0.005001, 0.002195, 0.0009434, 0.9856, 0.1119, 0.9535, 0.9664, 0.9871, 0.03594, 0.005752, 0.09895, 0.0698, 0.003162, 0.0008553, 0.002288]): _vg.add([_i], _w, 'REPLACE')
_vg = ob_unamed.vertex_groups.new(name='mixamorig:LeftFoot')
for _i, _w in zip([10, 11, 12, 13, 24, 25, 26, 27, 28, 29, 30, 31, 192, 193, 194, 195, 196, 197, 198, 199, 224, 225, 226, 227, 228, 229, 230, 231, 232, 233, 234, 235, 236, 237, 238, 239, 507, 511, 512, 513, 514, 526, 527, 528, 529, 530, 531, 532, 533], [0.3875, 0.7729, 0.3715, 0.7583, 0.9369, 0.8811, 0.9261, 0.8717, 0.2471, 0.2221, 0.1999, 0.182, 0.4992, 0.7025, 0.4696, 0.3608, 0.004568, 0.01184, 0.04844, 0.02127, 0.9434, 0.8585, 0.9351, 0.9363, 0.8974, 0.8749, 0.8729, 0.8783, 0.2144, 0.1615, 0.1813, 0.2034, 0.5614, 0.5845, 0.4799, 0.4006, 0.006167, 0.8839, 0.0445, 0.02579, 0.007541, 0.9504, 0.5598, 0.8884, 0.9069, 0.1705, 0.5506, 0.4181, 0.4759]): _vg.add([_i], _w, 'REPLACE')
_vg = ob_unamed.vertex_groups.new(name='mixamorig:LeftToeBase')
for _i, _w in zip([10, 11, 12, 13, 24, 25, 26, 27, 28, 29, 30, 31, 192, 193, 194, 195, 196, 197, 198, 199, 224, 225, 226, 227, 228, 229, 230, 231, 232, 233, 234, 235, 236, 237, 238, 239, 507, 511, 512, 513, 514, 526, 527, 528, 529, 530, 531, 532, 533], [0.009434, 0.07734, 0.005457, 0.05805, 0.008502, 0.1015, 0.006046, 0.1027, 0.7529, 0.7779, 0.8001, 0.818, 0.02231, 0.09055, 0.01182, 0.004662, 0.0009141, 0.0009702, 0.001651, 0.001557, 0.01856, 0.1232, 0.0137, 0.005746, 0.008602, 0.004927, 0.08192, 0.09329, 0.7856, 0.8385, 0.8187, 0.7966, 0.433, 0.4105, 0.5179, 0.5984, 0.0008935, 0.004188, 0.001875, 0.00118, 0.001059, 0.01369, 0.4344, 0.01266, 0.02333, 0.8295, 0.4462, 0.581, 0.5218]): _vg.add([_i], _w, 'REPLACE')
_vg = ob_unamed.vertex_groups.new(name='mixamorig:RightUpLeg')
for _i, _w in zip([76, 77, 78, 79, 80, 81, 82, 83, 84, 86, 178, 360, 361, 362, 365, 366, 367, 368, 369, 370, 371, 372, 373, 375, 376, 377, 378, 379, 380, 585, 589, 590, 591, 592, 594, 595, 596], [0.6196, 0.6665, 0.02926, 0.02549, 0.8565, 0.8396, 0.8443, 0.8453, 3.143e-05, 5.17e-05, 0.2072, 0.6647, 0.5418, 0.507, 0.8546, 0.8286, 0.8423, 0.8419, 0.8928, 0.9079, 0.9705, 0.96, 5.243e-05, 9.113e-05, 7.16e-05, 0.01026, 0.008785, 0.02035, 0.02036, 0.8909, 0.008741, 0.9733, 0.9284, 0.9447, 0.02616, 0.0133, 0.01364]): _vg.add([_i], _w, 'REPLACE')
_vg = ob_unamed.vertex_groups.new(name='mixamorig:RightLeg')
for _i, _w in zip([80, 81, 82, 83, 84, 85, 86, 87, 100, 101, 102, 103, 365, 366, 367, 368, 373, 374, 375, 376, 377, 378, 379, 380, 402, 403, 404, 405, 406, 407, 408, 409, 414, 415, 416, 417, 589, 593, 594, 595, 596, 609, 610, 611, 612, 614, 615, 616], [0.1435, 0.1604, 0.1557, 0.1547, 0.4881, 0.116, 0.4608, 0.1178, 0.02668, 0.008461, 0.02883, 0.01059, 0.1454, 0.1714, 0.1577, 0.1581, 0.395, 0.1433, 0.3858, 0.4898, 0.9859, 0.9788, 0.9248, 0.9625, 0.01895, 0.007462, 0.02101, 0.02585, 0.0514, 0.05515, 0.02022, 0.01635, 0.002384, 0.002473, 0.0009954, 0.0004475, 0.9858, 0.05488, 0.9309, 0.9554, 0.9804, 0.01516, 0.00275, 0.04644, 0.03976, 0.001598, 0.0005073, 0.001166]): _vg.add([_i], _w, 'REPLACE')
_vg = ob_unamed.vertex_groups.new(name='mixamorig:RightFoot')
for _i, _w in zip([84, 85, 86, 87, 100, 101, 102, 103, 104, 105, 106, 107, 373, 374, 375, 376, 377, 378, 379, 380, 402, 403, 404, 405, 406, 407, 408, 409, 410, 411, 412, 413, 414, 415, 416, 417, 589, 593, 594, 595, 596, 609, 610, 611, 612, 613, 614, 615, 616], [0.5043, 0.8144, 0.5338, 0.8133, 0.9651, 0.8958, 0.965, 0.8623, 0.2451, 0.1598, 0.2213, 0.1353, 0.5857, 0.7648, 0.6, 0.5062, 0.003155, 0.01157, 0.05298, 0.01582, 0.963, 0.8692, 0.9651, 0.9683, 0.9409, 0.9399, 0.8818, 0.9008, 0.1772, 0.1522, 0.1264, 0.2155, 0.525, 0.6016, 0.5139, 0.3942, 0.004858, 0.9414, 0.04108, 0.02998, 0.005083, 0.9706, 0.5474, 0.9383, 0.9398, 0.1377, 0.5687, 0.4223, 0.4423]): _vg.add([_i], _w, 'REPLACE')
_vg = ob_unamed.vertex_groups.new(name='mixamorig:RightToeBase')
for _i, _w in zip([84, 85, 86, 87, 100, 101, 102, 103, 104, 105, 106, 107, 373, 374, 375, 376, 377, 378, 379, 380, 402, 403, 404, 405, 406, 407, 408, 409, 410, 411, 412, 413, 414, 415, 416, 417, 589, 593, 594, 595, 596, 609, 610, 611, 612, 613, 614, 615, 616], [0.0076, 0.06957, 0.005329, 0.06892, 0.008213, 0.09575, 0.00618, 0.1271, 0.7549, 0.8402, 0.7787, 0.8647, 0.01918, 0.09188, 0.01407, 0.003863, 0.0006744, 0.0008325, 0.001913, 0.001346, 0.01807, 0.1233, 0.0139, 0.005886, 0.007712, 0.004968, 0.09797, 0.08283, 0.8228, 0.8478, 0.8736, 0.7845, 0.4726, 0.3959, 0.4851, 0.6054, 0.0006457, 0.003745, 0.001878, 0.001295, 0.0008567, 0.0142, 0.4498, 0.0153, 0.02044, 0.8623, 0.4297, 0.5772, 0.5565]): _vg.add([_i], _w, 'REPLACE')
_m = ob_unamed.modifiers.new('Armature', 'ARMATURE')
_m.object = ob_armature

# ---- collection membership
col_collection.objects.link(ob_armature)
col_collection.objects.link(ob_unamed)

# ---- scene / render settings (as saved in the file)
scene.frame_start = 1; scene.frame_end = 250; scene.frame_set(1)
scene.render.engine = 'BLENDER_EEVEE_NEXT'
scene.render.fps = 30
scene.cycles.use_denoising = False
scene.cycles.samples = 128
scene.cycles.sampling_pattern = 'TABULATED_SOBOL'
scene.cycles.use_adaptive_sampling = False
scene.cycles.use_light_tree = False
scene.view_settings.view_transform = 'Filmic'
bpy.context.view_layer.update()

# ---- added for rendering (the .blend has no active camera and no usable light): camera, sun
cam_auto = bpy.data.cameras.new('AutoCamera')
cam_auto.lens = 50.0
cam_auto.sensor_width = 36.0
cam_auto.clip_end = 1000.0
ob_auto_camera = bpy.data.objects.new('AutoCamera', cam_auto)
scene.collection.objects.link(ob_auto_camera)
ob_auto_camera.location = (0.185049, -0.223083, 0.173254)
ob_auto_camera.rotation_euler = (1.09748, -7.21219e-08, 0.694738)
scene.camera = ob_auto_camera
light_auto_sun = bpy.data.lights.new('AutoSun', 'SUN')
light_auto_sun.energy = 3.0
light_auto_sun.angle = 0.0523599
ob_auto_sun = bpy.data.objects.new('AutoSun', light_auto_sun)
scene.collection.objects.link(ob_auto_sun)
ob_auto_sun.rotation_euler = (0.872665, 0.174533, 0.523599)
bpy.context.view_layer.update()
